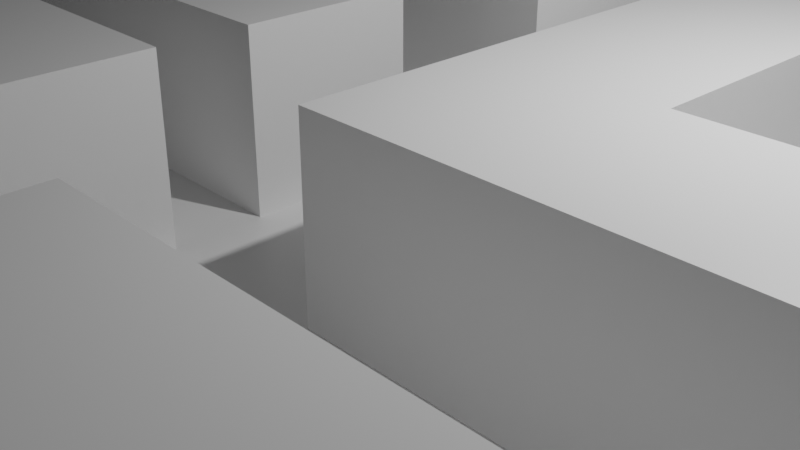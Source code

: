 # Source: Tile.blend  (saved by Blender 2.91.10; exported with 4.5.12 LTS)
import bpy
from mathutils import Matrix  # noqa: F401  (used for matrix-valued properties, if any)

bpy.ops.wm.read_factory_settings(use_empty=True)
scene = bpy.context.scene
scene.name = 'Scene'

# ---- collections
col_collection = bpy.data.collections.new('Collection'); scene.collection.children.link(col_collection)

# ---- materials (node trees are filled in below, after node groups)
mat_material = bpy.data.materials.new('Material')
mat_material.alpha_threshold = 0.0
mat_material.use_transparent_shadow = False
mat_material.line_color = (0.0, 0.0, 0.0, 1.0)

# ---- material node trees
mat_material.use_nodes = True; mat_material.node_tree.nodes.clear()
_N = mat_material.node_tree.nodes; _L = mat_material.node_tree.links
n0 = _N.new('ShaderNodeOutputMaterial'); n0.name = 'Material Output'; n0.location = (300, 300)
n1 = _N.new('ShaderNodeBsdfPrincipled'); n1.name = 'Principled BSDF'; n1.location = (10, 300)
n1.distribution = 'GGX'
n1.subsurface_method = 'BURLEY'
n1.inputs[2].default_value = 0.4
n1.inputs[3].default_value = 1.45
n1.inputs[27].default_value = (0.0, 0.0, 0.0, 1.0)
n1.inputs[28].default_value = 1.0
_L.new(n1.outputs[0], n0.inputs[0])
n0.is_active_output = True

# ---- world
world_world = bpy.data.worlds.new('World'); scene.world = world_world
world_world.use_nodes = True; world_world.node_tree.nodes.clear()
_N = world_world.node_tree.nodes; _L = world_world.node_tree.links
n0 = _N.new('ShaderNodeOutputWorld'); n0.name = 'World Output'; n0.location = (300, 300)
n1 = _N.new('ShaderNodeBackground'); n1.name = 'Background'; n1.location = (10, 300)
n1.inputs[0].default_value = (0.05088, 0.05088, 0.05088, 1.0)
_L.new(n1.outputs[0], n0.inputs[0])
n0.is_active_output = True
world_world.color = (0.05088, 0.05088, 0.05088)
world_world.use_sun_shadow = False
world_world.sun_shadow_jitter_overblur = 0.0

# ---- cameras
cam_camera = bpy.data.cameras.new('Camera')
cam_camera.clip_end = 100.0
cam_camera.ortho_scale = 7.314

# ---- lights
light_light = bpy.data.lights.new('Light', 'POINT')
light_light.transmission_factor = 0.0
light_light.energy = 1000.0
light_light.shadow_soft_size = 0.1
light_light.shadow_maximum_resolution = 0.006
light_light.use_absolute_resolution = True

# ---- meshes
me_plane = bpy.data.meshes.new('Plane')
me_plane.from_pydata([(-1.0, -1.0, 0.0), (1.0, -1.0, 0.0), (-1.0, 1.0, 0.0), (1.0, 1.0, 0.0), (-1.0, 0.0, 0.0), (0.0, -1.0, 0.0), (1.0, 0.0, 0.0), (0.0, 1.0, 0.0), (0.0, 0.0, 0.0), (-1.0, -0.125, 0.0), (-1.0, -0.25, 0.0), (-1.0, -0.375, 0.0), (-1.0, -0.5, 0.0), (-1.0, -0.625, 0.0), (-1.0, -0.75, 0.0), (-1.0, -0.875, 0.0), (0.125, -1.0, 0.0), (0.25, -1.0, 0.0), (0.375, -1.0, 0.0), (0.5, -1.0, 0.0), (0.625, -1.0, 0.0), (0.75, -1.0, 0.0), (0.875, -1.0, 0.0), (1.0, 0.125, 0.0), (1.0, 0.25, 0.0), (1.0, 0.375, 0.0), (1.0, 0.5, 0.0), (1.0, 0.625, 0.0), (1.0, 0.75, 0.0), (1.0, 0.875, 0.0), (-0.125, 1.0, 0.0), (-0.25, 1.0, 0.0), (-0.375, 1.0, 0.0), (-0.5, 1.0, 0.0), (-0.625, 1.0, 0.0), (-0.75, 1.0, 0.0), (-0.875, 1.0, 0.0), (-1.0, 0.875, 0.0), (-1.0, 0.75, 0.0), (-1.0, 0.625, 0.0), (-1.0, 0.5, 0.0), (-1.0, 0.375, 0.0), (-1.0, 0.25, 0.0), (-1.0, 0.125, 0.0), (-0.875, -1.0, 0.0), (-0.75, -1.0, 0.0), (-0.625, -1.0, 0.0), (-0.5, -1.0, 0.0), (-0.375, -1.0, 0.0), (-0.25, -1.0, 0.0), (-0.125, -1.0, 0.0), (1.0, -0.875, 0.0), (1.0, -0.75, 0.0), (1.0, -0.625, 0.0), (1.0, -0.5, 0.0), (1.0, -0.375, 0.0), (1.0, -0.25, 0.0), (1.0, -0.125, 0.0), (0.875, 1.0, 0.0), (0.75, 1.0, 0.0), (0.625, 1.0, 0.0), (0.5, 1.0, 0.0), (0.375, 1.0, 0.0), (0.25, 1.0, 0.0), (0.125, 1.0, 0.0), (0.0, 0.125, 0.0), (0.0, 0.25, 0.0), (0.0, 0.375, 0.0), (0.0, 0.5, 0.0), (0.0, 0.625, 0.0), (0.0, 0.75, 0.0), (0.0, 0.875, 0.0), (0.0, -0.875, 0.0), (0.0, -0.75, 0.0), (0.0, -0.625, 0.0), (0.0, -0.5, 0.0), (0.0, -0.375, 0.0), (0.0, -0.25, 0.0), (0.0, -0.125, 0.0), (-0.125, 0.0, 0.0), (0.125, 0.0, 0.25), (0.25, 0.0, 0.25), (0.375, 0.0, 0.25), (0.5, 0.0, 0.25), (0.625, 0.0, 0.25), (0.75, 0.0, 0.25), (0.875, 0.0, 0.0), (0.75, 0.0, 0.0), (0.625, 0.0, 0.0), (0.5, 0.0, 0.0), (0.375, 0.0, 0.0), (0.875, 0.0, 0.25), (0.125, 0.0, 0.0), (0.125, -0.875, 0.0), (0.125, -0.75, 0.0), (0.125, -0.625, 0.0), (0.125, -0.5, 0.0), (0.125, -0.375, 0.0), (0.125, -0.25, 0.0), (0.125, -0.125, 0.0), (-0.75, 0.0, 0.25), (-0.625, 0.0, 0.25), (-0.5, 0.0, 0.25), (0.25, -0.5, 0.0), (0.25, -0.375, 0.0), (0.25, -0.25, 0.0), (-0.375, 0.0, 0.25), (0.375, -0.875, 0.0), (0.375, -0.75, 0.0), (-0.25, 0.0, 0.25), (0.375, -0.5, 0.0), (0.375, -0.375, 0.0), (0.375, -0.25, 0.0), (-0.125, 0.0, 0.25), (0.5, -0.875, 0.0), (0.5, -0.75, 0.0), (0.0, 0.75, 0.25), (0.5, -0.5, 0.0), (0.5, -0.375, 0.0), (0.5, -0.25, 0.0), (0.0, 0.625, 0.25), (0.625, -0.875, 0.0), (0.625, -0.75, 0.0), (0.0, 0.5, 0.25), (0.625, -0.5, 0.0), (0.625, -0.375, 0.0), (0.625, -0.25, 0.0), (0.0, 0.375, 0.25), (0.75, -0.875, 0.0), (0.75, -0.75, 0.0), (0.0, 0.25, 0.25), (0.75, -0.5, 0.0), (0.75, -0.375, 0.0), (0.75, -0.25, 0.0), (0.125, 1.0, 0.25), (0.875, -0.875, 0.0), (0.875, -0.75, 0.0), (0.25, 1.0, 0.25), (0.875, -0.5, 0.0), (0.875, -0.375, 0.0), (0.875, -0.25, 0.0), (0.375, 1.0, 0.25), (1.0, -0.25, 0.25), (-0.875, -0.75, 0.0), (-0.875, -0.625, 0.0), (-0.875, -0.5, 0.0), (1.0, -0.5, 0.25), (-0.875, -0.25, 0.0), (-0.875, -0.125, 0.0), (1.0, -0.625, 0.25), (-0.75, -0.75, 0.0), (-0.75, -0.625, 0.0), (-0.75, -0.5, 0.0), (1.0, -0.75, 0.25), (-0.75, -0.25, 0.0), (-0.75, -0.125, 0.0), (-0.625, -0.875, 0.0), (-0.625, -0.75, 0.0), (-0.625, -0.625, 0.0), (-0.625, -0.5, 0.0), (-0.125, -1.0, 0.25), (-0.625, -0.25, 0.0), (-0.625, -0.125, 0.0), (-0.5, -0.875, 0.0), (-0.5, -0.75, 0.0), (-0.5, -0.625, 0.0), (-0.5, -0.5, 0.0), (-0.25, -1.0, 0.25), (-0.5, -0.25, 0.0), (-0.5, -0.125, 0.0), (-0.375, -0.875, 0.0), (-0.375, -0.75, 0.0), (-0.375, -0.625, 0.0), (-0.375, -0.5, 0.0), (-0.375, -1.0, 0.25), (-0.375, -0.25, 0.0), (-0.375, -0.125, 0.0), (-0.625, -1.0, 0.25), (-0.75, -1.0, 0.25), (-0.875, -1.0, 0.25), (-0.75, 1.0, 0.25), (-0.625, 1.0, 0.25), (-0.25, -0.25, 0.0), (-0.25, -0.125, 0.0), (-0.125, -0.875, 0.0), (-0.125, -0.75, 0.0), (-0.125, -0.625, 0.0), (-0.125, -0.5, 0.0), (-0.125, -0.375, 0.0), (-0.125, -0.25, 0.0), (-0.125, -0.125, 0.0), (-0.875, 0.125, 0.0), (-0.875, 0.25, 0.0), (-0.875, 0.375, 0.0), (-0.875, 0.5, 0.0), (-0.875, 0.625, 0.0), (-0.875, 0.75, 0.0), (-0.875, 0.875, 0.0), (-0.75, 0.125, 0.0), (-0.75, 0.25, 0.0), (-0.75, 0.375, 0.0), (-0.75, 0.5, 0.0), (-0.75, 0.625, 0.0), (-0.75, 0.75, 0.0), (-0.75, 0.875, 0.0), (-0.625, 0.125, 0.0), (-0.625, 0.25, 0.0), (-0.5, 1.0, 0.25), (-0.375, 1.0, 0.25), (-0.25, 1.0, 0.25), (-0.125, 1.0, 0.25), (1.0, 0.75, 0.25), (-0.5, 0.125, 0.0), (-0.5, 0.25, 0.0), (1.0, 0.625, 0.25), (-0.5, 0.5, 0.0), (-0.5, 0.625, 0.0), (-0.5, 0.75, 0.0), (-0.5, 0.875, 0.0), (-0.375, 0.125, 0.0), (-0.375, 0.25, 0.0), (1.0, 0.5, 0.25), (-0.375, 0.5, 0.0), (-0.375, 0.625, 0.0), (-0.375, 0.75, 0.0), (-0.375, 0.875, 0.0), (-0.25, 0.125, 0.0), (-0.25, 0.25, 0.0), (1.0, 0.375, 0.25), (-0.25, 0.5, 0.0), (-0.25, 0.625, 0.0), (1.0, 0.25, 0.25), (0.375, -1.0, 0.25), (-0.125, 0.125, 0.0), (-0.125, 0.25, 0.0), (0.25, -1.0, 0.25), (-0.125, 0.5, 0.0), (-0.125, 0.625, 0.0), (0.125, -1.0, 0.25), (-1.0, -0.75, 0.25), (0.125, 0.125, 0.0), (0.125, 0.25, 0.0), (0.125, 0.375, 0.0), (0.125, 0.5, 0.0), (0.125, 0.625, 0.0), (0.125, 0.75, 0.0), (0.125, 0.875, 0.0), (-1.0, -0.5, 0.25), (-1.0, -0.375, 0.25), (-1.0, -0.25, 0.25), (-1.0, -0.125, 0.25), (-0.875, 0.0, 0.25), (0.0, 1.0, 0.25), (0.0, 0.875, 0.25), (0.375, 0.125, 0.0), (0.375, 0.25, 0.0), (0.375, 0.375, 0.0), (0.375, 0.5, 0.0), (0.375, 0.625, 0.0), (0.375, 0.75, 0.0), (0.375, 0.875, 0.0), (0.5, 0.125, 0.0), (0.5, 0.25, 0.0), (0.5, 0.375, 0.0), (0.5, 0.5, 0.0), (0.5, 0.625, 0.0), (0.5, 0.75, 0.0), (0.5, 0.875, 0.0), (0.625, 0.125, 0.0), (0.625, 0.25, 0.0), (0.625, 0.375, 0.0), (0.625, 0.5, 0.0), (0.625, 0.625, 0.0), (0.625, 0.75, 0.0), (0.625, 0.875, 0.0), (0.75, 0.125, 0.0), (0.75, 0.25, 0.0), (1.0, 0.0, 0.25), (1.0, -0.125, 0.25), (-1.0, 0.0, 0.25), (0.75, 0.75, 0.0), (0.75, 0.875, 0.0), (0.875, 0.125, 0.0), (0.875, 0.25, 0.0), (-1.0, 0.125, 0.25), (-1.0, -1.0, 0.25), (-1.0, -0.875, 0.25), (0.875, 0.75, 0.0), (0.875, 0.875, 0.0), (-1.0, -0.875, 0.0), (-1.0, -1.0, 0.0), (-1.0, 0.125, 0.0), (-1.0, 0.0, 0.0), (1.0, -0.125, 0.0), (1.0, 0.0, 0.0), (0.0, 0.875, 0.0), (0.0, 1.0, 0.0), (-1.0, -0.125, 0.0), (-1.0, -0.25, 0.0), (-1.0, -0.375, 0.0), (-1.0, -0.5, 0.0), (-1.0, -0.75, 0.0), (0.125, -1.0, 0.0), (0.25, -1.0, 0.0), (0.375, -1.0, 0.0), (1.0, 0.25, 0.0), (1.0, 0.375, 0.0), (1.0, 0.5, 0.0), (1.0, 0.625, 0.0), (1.0, 0.75, 0.0), (-0.125, 1.0, 0.0), (-0.25, 1.0, 0.0), (-0.375, 1.0, 0.0), (-0.5, 1.0, 0.0), (-0.625, 1.0, 0.0), (-0.75, 1.0, 0.0), (-0.875, -1.0, 0.0), (-0.75, -1.0, 0.0), (-0.625, -1.0, 0.0), (-0.375, -1.0, 0.0), (-0.25, -1.0, 0.0), (-0.125, -1.0, 0.0), (1.0, -0.75, 0.0), (1.0, -0.625, 0.0), (1.0, -0.5, 0.0), (1.0, -0.25, 0.0), (0.375, 1.0, 0.0), (0.25, 1.0, 0.0), (0.125, 1.0, 0.0), (0.0, 0.25, 0.0), (0.0, 0.375, 0.0), (0.0, 0.5, 0.0), (0.0, 0.625, 0.0), (0.0, 0.75, 0.0), (-0.125, 0.0, 0.0), (0.875, 0.0, 0.0), (0.75, 0.0, 0.0), (0.625, 0.0, 0.0), (0.5, 0.0, 0.0), (0.375, 0.0, 0.0), (0.125, 0.0, 0.0), (0.125, -0.125, 0.0), (0.125, -0.875, 0.0), (0.125, -0.75, 0.0), (0.125, -0.625, 0.0), (0.125, -0.5, 0.0), (0.125, -0.25, 0.0), (0.25, -0.5, 0.0), (0.25, -0.25, 0.0), (0.375, -0.875, 0.0), (0.375, -0.75, 0.0), (0.375, -0.5, 0.0), (0.375, -0.25, 0.0), (0.5, -0.75, 0.0), (0.5, -0.5, 0.0), (0.5, -0.25, 0.0), (0.625, -0.75, 0.0), (0.625, -0.5, 0.0), (0.625, -0.25, 0.0), (0.75, -0.75, 0.0), (0.75, -0.5, 0.0), (0.75, -0.25, 0.0), (0.875, -0.75, 0.0), (0.875, -0.5, 0.0), (0.875, -0.25, 0.0), (-0.875, -0.125, 0.0), (-0.875, -0.75, 0.0), (-0.875, -0.5, 0.0), (-0.875, -0.25, 0.0), (-0.75, -0.125, 0.0), (-0.75, -0.75, 0.0), (-0.75, -0.5, 0.0), (-0.75, -0.25, 0.0), (-0.625, -0.125, 0.0), (-0.625, -0.875, 0.0), (-0.625, -0.75, 0.0), (-0.625, -0.5, 0.0), (-0.625, -0.25, 0.0), (-0.5, -0.125, 0.0), (-0.5, -0.5, 0.0), (-0.5, -0.25, 0.0), (-0.375, -0.125, 0.0), (-0.375, -0.875, 0.0), (-0.375, -0.75, 0.0), (-0.375, -0.625, 0.0), (-0.375, -0.5, 0.0), (-0.375, -0.25, 0.0), (-0.25, -0.125, 0.0), (-0.25, -0.25, 0.0), (-0.125, -0.125, 0.0), (-0.125, -0.875, 0.0), (-0.125, -0.75, 0.0), (-0.125, -0.625, 0.0), (-0.125, -0.5, 0.0), (-0.125, -0.375, 0.0), (-0.125, -0.25, 0.0), (-0.875, 0.125, 0.0), (-0.75, 0.875, 0.0), (-0.75, 0.125, 0.0), (-0.75, 0.25, 0.0), (-0.75, 0.375, 0.0), (-0.75, 0.5, 0.0), (-0.75, 0.625, 0.0), (-0.75, 0.75, 0.0), (-0.625, 0.125, 0.0), (-0.625, 0.25, 0.0), (-0.5, 0.875, 0.0), (-0.5, 0.125, 0.0), (-0.5, 0.25, 0.0), (-0.5, 0.5, 0.0), (-0.5, 0.625, 0.0), (-0.5, 0.75, 0.0), (-0.375, 0.875, 0.0), (-0.375, 0.125, 0.0), (-0.375, 0.25, 0.0), (-0.375, 0.5, 0.0), (-0.375, 0.625, 0.0), (-0.375, 0.75, 0.0), (-0.25, 0.125, 0.0), (-0.25, 0.25, 0.0), (-0.25, 0.5, 0.0), (-0.25, 0.625, 0.0), (-0.125, 0.125, 0.0), (-0.125, 0.25, 0.0), (-0.125, 0.5, 0.0), (-0.125, 0.625, 0.0), (0.125, 0.875, 0.0), (0.125, 0.125, 0.0), (0.125, 0.25, 0.0), (0.125, 0.375, 0.0), (0.125, 0.5, 0.0), (0.125, 0.625, 0.0), (0.125, 0.75, 0.0), (0.375, 0.875, 0.0), (0.375, 0.125, 0.0), (0.375, 0.25, 0.0), (0.375, 0.375, 0.0), (0.375, 0.5, 0.0), (0.375, 0.625, 0.0), (0.375, 0.75, 0.0), (0.625, 0.25, 0.0), (0.625, 0.375, 0.0), (0.625, 0.5, 0.0), (0.625, 0.625, 0.0), (0.625, 0.75, 0.0), (0.75, 0.25, 0.0), (0.75, 0.75, 0.0), (0.875, 0.25, 0.0), (0.875, 0.75, 0.0), (0.125, -0.125, 0.25), (0.125, -0.875, 0.25), (0.125, -0.75, 0.25), (0.125, -0.625, 0.25), (0.125, -0.5, 0.25), (0.125, -0.25, 0.25), (0.25, -0.125, 0.25), (0.25, -0.875, 0.25), (0.25, -0.75, 0.25), (0.25, -0.625, 0.25), (0.25, -0.5, 0.25), (0.25, -0.25, 0.25), (0.375, -0.125, 0.25), (0.375, -0.875, 0.25), (0.375, -0.75, 0.25), (0.375, -0.625, 0.25), (0.375, -0.5, 0.25), (0.375, -0.25, 0.25), (0.5, -0.125, 0.25), (0.5, -0.75, 0.25), (0.5, -0.625, 0.25), (0.5, -0.5, 0.25), (0.5, -0.25, 0.25), (0.625, -0.125, 0.25), (0.625, -0.75, 0.25), (0.625, -0.625, 0.25), (0.625, -0.5, 0.25), (0.625, -0.25, 0.25), (0.75, -0.125, 0.25), (0.75, -0.75, 0.25), (0.75, -0.625, 0.25), (0.75, -0.5, 0.25), (0.75, -0.25, 0.25), (0.875, -0.125, 0.25), (0.875, -0.75, 0.25), (0.875, -0.625, 0.25), (0.875, -0.5, 0.25), (0.875, -0.25, 0.25), (-0.875, -0.125, 0.25), (-0.875, -0.875, 0.25), (-0.875, -0.75, 0.25), (-0.875, -0.5, 0.25), (-0.875, -0.375, 0.25), (-0.875, -0.25, 0.25), (-0.75, -0.125, 0.25), (-0.75, -0.875, 0.25), (-0.75, -0.75, 0.25), (-0.75, -0.5, 0.25), (-0.75, -0.375, 0.25), (-0.75, -0.25, 0.25), (-0.625, -0.125, 0.25), (-0.625, -0.875, 0.25), (-0.625, -0.75, 0.25), (-0.625, -0.5, 0.25), (-0.625, -0.375, 0.25), (-0.625, -0.25, 0.25), (-0.5, -0.125, 0.25), (-0.5, -0.5, 0.25), (-0.5, -0.375, 0.25), (-0.5, -0.25, 0.25), (-0.375, -0.125, 0.25), (-0.375, -0.875, 0.25), (-0.375, -0.75, 0.25), (-0.375, -0.625, 0.25), (-0.375, -0.5, 0.25), (-0.375, -0.375, 0.25), (-0.375, -0.25, 0.25), (-0.25, -0.125, 0.25), (-0.25, -0.875, 0.25), (-0.25, -0.75, 0.25), (-0.25, -0.625, 0.25), (-0.25, -0.5, 0.25), (-0.25, -0.375, 0.25), (-0.25, -0.25, 0.25), (-0.125, -0.125, 0.25), (-0.125, -0.875, 0.25), (-0.125, -0.75, 0.25), (-0.125, -0.625, 0.25), (-0.125, -0.5, 0.25), (-0.125, -0.375, 0.25), (-0.125, -0.25, 0.25), (-0.875, 0.125, 0.25), (-0.75, 0.875, 0.25), (-0.75, 0.125, 0.25), (-0.75, 0.25, 0.25), (-0.75, 0.375, 0.25), (-0.75, 0.5, 0.25), (-0.75, 0.625, 0.25), (-0.75, 0.75, 0.25), (-0.625, 0.875, 0.25), (-0.625, 0.125, 0.25), (-0.625, 0.25, 0.25), (-0.625, 0.375, 0.25), (-0.625, 0.5, 0.25), (-0.625, 0.625, 0.25), (-0.625, 0.75, 0.25), (-0.5, 0.875, 0.25), (-0.5, 0.125, 0.25), (-0.5, 0.25, 0.25), (-0.5, 0.375, 0.25), (-0.5, 0.5, 0.25), (-0.5, 0.625, 0.25), (-0.5, 0.75, 0.25), (-0.375, 0.875, 0.25), (-0.375, 0.125, 0.25), (-0.375, 0.25, 0.25), (-0.375, 0.375, 0.25), (-0.375, 0.5, 0.25), (-0.375, 0.625, 0.25), (-0.375, 0.75, 0.25), (-0.25, 0.875, 0.25), (-0.25, 0.125, 0.25), (-0.25, 0.25, 0.25), (-0.25, 0.375, 0.25), (-0.25, 0.5, 0.25), (-0.25, 0.625, 0.25), (-0.25, 0.75, 0.25), (-0.125, 0.875, 0.25), (-0.125, 0.125, 0.25), (-0.125, 0.25, 0.25), (-0.125, 0.375, 0.25), (-0.125, 0.5, 0.25), (-0.125, 0.625, 0.25), (-0.125, 0.75, 0.25), (0.125, 0.875, 0.25), (0.125, 0.125, 0.25), (0.125, 0.25, 0.25), (0.125, 0.375, 0.25), (0.125, 0.5, 0.25), (0.125, 0.625, 0.25), (0.125, 0.75, 0.25), (0.25, 0.875, 0.25), (0.25, 0.125, 0.25), (0.25, 0.25, 0.25), (0.25, 0.375, 0.25), (0.25, 0.5, 0.25), (0.25, 0.625, 0.25), (0.25, 0.75, 0.25), (0.375, 0.875, 0.25), (0.375, 0.125, 0.25), (0.375, 0.25, 0.25), (0.375, 0.375, 0.25), (0.375, 0.5, 0.25), (0.375, 0.625, 0.25), (0.375, 0.75, 0.25), (0.625, 0.25, 0.25), (0.625, 0.375, 0.25), (0.625, 0.5, 0.25), (0.625, 0.625, 0.25), (0.625, 0.75, 0.25), (0.75, 0.25, 0.25), (0.75, 0.375, 0.25), (0.75, 0.5, 0.25), (0.75, 0.625, 0.25), (0.75, 0.75, 0.25), (0.875, 0.25, 0.25), (0.875, 0.375, 0.25), (0.875, 0.5, 0.25), (0.875, 0.625, 0.25), (0.875, 0.75, 0.25)], [], [(288, 29, 3, 58), (25, 26, 307, 306), (190, 78, 8, 79), (124, 117, 354, 357), (78, 99, 92, 8), (24, 25, 306, 305), (28, 287, 448, 309), (246, 245, 432, 426), (155, 162, 373, 369), (115, 122, 356, 353), (245, 244, 431, 432), (5, 16, 93, 72), (72, 93, 94, 73), (73, 94, 95, 74), (74, 95, 96, 75), (75, 96, 97, 76), (76, 97, 98, 77), (77, 98, 99, 78), (204, 203, 403, 397), (161, 154, 372, 377), (244, 243, 430, 431), (203, 202, 402, 403), (96, 103, 104, 97), (97, 104, 105, 98), (243, 242, 429, 430), (202, 201, 401, 402), (152, 159, 376, 371), (283, 24, 305, 447), (112, 119, 355, 352), (103, 110, 111, 104), (104, 111, 112, 105), (242, 241, 428, 429), (18, 19, 114, 107), (107, 114, 115, 108), (201, 200, 400, 401), (198, 191, 396, 398), (110, 117, 118, 111), (111, 118, 119, 112), (241, 240, 427, 428), (19, 20, 121, 114), (114, 121, 122, 115), (70, 71, 295, 333), (200, 199, 399, 400), (117, 124, 125, 118), (118, 125, 126, 119), (157, 150, 370, 375), (20, 21, 128, 121), (121, 128, 129, 122), (117, 110, 351, 354), (240, 92, 340, 427), (124, 131, 132, 125), (125, 132, 133, 126), (69, 70, 333, 332), (21, 22, 135, 128), (128, 135, 136, 129), (17, 18, 304, 303), (287, 280, 446, 448), (131, 138, 139, 132), (132, 139, 140, 133), (64, 246, 426, 328), (22, 1, 51, 135), (135, 51, 52, 136), (156, 157, 375, 374), (148, 155, 369, 365), (138, 54, 55, 139), (139, 55, 56, 140), (16, 17, 303, 302), (108, 115, 353, 350), (67, 68, 331, 330), (35, 204, 397, 315), (46, 156, 374, 318), (154, 147, 368, 372), (66, 67, 330, 329), (14, 15, 289, 301), (237, 69, 332, 425), (145, 152, 371, 367), (14, 143, 144, 13), (13, 144, 145, 12), (276, 283, 447, 445), (105, 112, 352, 348), (10, 147, 148, 9), (68, 236, 424, 331), (191, 43, 291, 396), (143, 150, 151, 144), (144, 151, 152, 145), (63, 64, 328, 327), (150, 143, 366, 370), (147, 154, 155, 148), (11, 12, 300, 299), (110, 103, 347, 351), (150, 157, 158, 151), (151, 158, 159, 152), (234, 66, 329, 423), (62, 63, 327, 326), (154, 161, 162, 155), (46, 47, 163, 156), (156, 163, 164, 157), (157, 164, 165, 158), (158, 165, 166, 159), (10, 11, 299, 298), (280, 273, 444, 446), (161, 168, 169, 162), (47, 48, 170, 163), (163, 170, 171, 164), (164, 171, 172, 165), (165, 172, 173, 166), (9, 148, 365, 297), (4, 9, 297, 292), (168, 175, 176, 169), (147, 10, 298, 368), (107, 108, 350, 349), (230, 237, 425, 421), (18, 107, 349, 304), (12, 145, 367, 300), (269, 276, 445, 440), (175, 182, 183, 176), (98, 105, 348, 346), (236, 229, 420, 424), (79, 233, 422, 334), (56, 57, 293, 325), (71, 7, 296, 295), (143, 14, 301, 366), (182, 189, 190, 183), (50, 5, 72, 184), (184, 72, 73, 185), (185, 73, 74, 186), (186, 74, 75, 187), (187, 75, 76, 188), (188, 76, 77, 189), (189, 77, 78, 190), (37, 197, 36, 2), (197, 204, 35, 36), (103, 96, 345, 347), (227, 234, 423, 419), (218, 225, 32, 33), (273, 272, 443, 444), (233, 226, 418, 422), (272, 271, 442, 443), (43, 191, 192, 42), (42, 192, 193, 41), (41, 193, 194, 40), (40, 194, 195, 39), (39, 195, 196, 38), (38, 196, 197, 37), (57, 6, 294, 293), (191, 198, 199, 192), (192, 199, 200, 193), (193, 200, 201, 194), (194, 201, 202, 195), (195, 202, 203, 196), (196, 203, 204, 197), (53, 54, 324, 323), (198, 205, 206, 199), (271, 270, 441, 442), (188, 189, 395, 394), (52, 53, 323, 322), (270, 269, 440, 441), (187, 188, 394, 393), (43, 4, 292, 291), (205, 212, 213, 206), (223, 230, 421, 416), (183, 190, 389, 387), (186, 187, 393, 392), (229, 222, 415, 420), (189, 182, 388, 395), (185, 186, 392, 391), (212, 219, 220, 213), (49, 50, 321, 320), (184, 185, 391, 390), (215, 222, 223, 216), (216, 223, 224, 217), (217, 224, 225, 218), (220, 227, 419, 414), (219, 226, 227, 220), (48, 49, 320, 319), (140, 56, 325, 364), (222, 229, 230, 223), (99, 98, 346, 341), (50, 184, 390, 321), (15, 0, 290, 289), (226, 233, 234, 227), (226, 219, 413, 418), (225, 224, 417, 412), (229, 236, 237, 230), (190, 79, 334, 389), (54, 138, 363, 324), (79, 8, 65, 233), (233, 65, 66, 234), (224, 223, 416, 417), (45, 46, 318, 317), (236, 68, 69, 237), (96, 95, 344, 345), (176, 183, 387, 381), (71, 246, 64, 7), (44, 45, 317, 316), (136, 52, 322, 362), (260, 267, 61, 62), (267, 274, 60, 61), (274, 281, 59, 60), (281, 288, 58, 59), (8, 92, 240, 65), (65, 240, 241, 66), (66, 241, 242, 67), (67, 242, 243, 68), (68, 243, 244, 69), (69, 244, 245, 70), (70, 245, 246, 71), (95, 94, 343, 344), (222, 215, 409, 415), (182, 175, 386, 388), (0, 44, 316, 290), (94, 93, 342, 343), (93, 16, 302, 342), (213, 220, 414, 408), (133, 140, 364, 361), (92, 99, 341, 340), (219, 212, 407, 413), (259, 260, 433, 439), (32, 225, 412, 312), (138, 131, 360, 363), (258, 259, 439, 438), (90, 89, 261, 254), (254, 261, 262, 255), (255, 262, 263, 256), (256, 263, 264, 257), (257, 264, 265, 258), (258, 265, 266, 259), (259, 266, 267, 260), (89, 88, 268, 261), (261, 268, 269, 262), (262, 269, 270, 263), (263, 270, 271, 264), (264, 271, 272, 265), (265, 272, 273, 266), (266, 273, 274, 267), (88, 87, 275, 268), (268, 275, 276, 269), (217, 218, 406, 411), (257, 258, 438, 437), (89, 90, 339, 338), (216, 217, 411, 410), (273, 280, 281, 274), (87, 86, 282, 275), (275, 282, 283, 276), (169, 176, 381, 378), (129, 136, 362, 359), (256, 257, 437, 436), (88, 89, 338, 337), (280, 287, 288, 281), (86, 6, 23, 282), (282, 23, 24, 283), (215, 216, 410, 409), (175, 168, 380, 386), (255, 256, 436, 435), (87, 88, 337, 336), (287, 28, 29, 288), (392, 393, 527, 526), (345, 344, 452, 453), (415, 409, 549, 556), (391, 392, 526, 525), (344, 343, 451, 452), (397, 403, 537, 531), (355, 358, 476, 471), (390, 391, 525, 524), (343, 342, 450, 451), (403, 402, 536, 537), (357, 354, 470, 475), (408, 414, 554, 547), (321, 390, 524, 160), (342, 302, 238, 450), (402, 401, 535, 536), (413, 407, 546, 553), (389, 334, 113, 523), (340, 341, 449, 80), (444, 443, 597, 598), (401, 400, 534, 535), (353, 356, 473, 468), (443, 442, 596, 597), (400, 399, 533, 534), (442, 441, 595, 596), (352, 355, 471, 466), (338, 339, 82, 83), (441, 440, 594, 595), (315, 397, 531, 180), (354, 351, 465, 470), (337, 338, 83, 84), (439, 433, 587, 593), (336, 337, 84, 85), (438, 439, 593, 592), (387, 389, 523, 516), (350, 353, 468, 463), (405, 408, 547, 540), (335, 336, 85, 91), (437, 438, 592, 591), (395, 388, 522, 529), (407, 404, 539, 546), (294, 335, 91, 277), (436, 437, 591, 590), (348, 352, 466, 460), (435, 436, 590, 589), (351, 347, 459, 465), (434, 435, 589, 588), (385, 384, 512, 513), (339, 434, 588, 82), (384, 383, 511, 512), (433, 326, 141, 587), (383, 382, 510, 511), (381, 387, 516, 509), (399, 405, 540, 533), (382, 319, 174, 510), (388, 386, 515, 522), (346, 348, 460, 454), (404, 398, 532, 539), (333, 295, 253, 116), (347, 345, 453, 459), (309, 448, 608, 211), (398, 396, 530, 532), (332, 333, 116, 120), (396, 291, 284, 530), (330, 331, 123, 127), (329, 330, 127, 130), (327, 328, 134, 137), (447, 305, 231, 604), (326, 327, 137, 141), (378, 381, 509, 505), (448, 446, 603, 608), (374, 375, 501, 500), (325, 293, 278, 142), (426, 432, 579, 573), (386, 380, 508, 515), (334, 422, 567, 113), (318, 374, 500, 177), (323, 324, 146, 149), (432, 431, 578, 579), (322, 323, 149, 153), (431, 430, 577, 578), (379, 385, 513, 506), (320, 321, 160, 167), (430, 429, 576, 577), (373, 378, 505, 499), (445, 447, 604, 599), (319, 320, 167, 174), (429, 428, 575, 576), (380, 377, 504, 508), (446, 444, 598, 603), (317, 318, 177, 178), (428, 427, 574, 575), (316, 317, 178, 179), (427, 340, 80, 574), (376, 379, 506, 502), (290, 316, 179, 285), (328, 426, 573, 134), (369, 373, 499, 493), (314, 315, 180, 181), (377, 372, 498, 504), (440, 445, 599, 594), (412, 417, 558, 552), (313, 314, 181, 207), (417, 416, 557, 558), (311, 312, 208, 209), (425, 332, 120, 571), (371, 376, 502, 496), (310, 311, 209, 210), (331, 424, 570, 123), (375, 370, 495, 501), (296, 310, 210, 252), (308, 309, 211, 214), (423, 329, 130, 568), (365, 369, 493, 487), (312, 412, 552, 208), (364, 325, 142, 486), (307, 308, 214, 221), (372, 368, 492, 498), (411, 406, 545, 551), (324, 363, 485, 146), (306, 307, 221, 228), (410, 411, 551, 550), (305, 306, 228, 231), (421, 425, 571, 564), (367, 371, 496, 490), (409, 410, 550, 549), (362, 322, 153, 483), (303, 304, 232, 235), (424, 420, 563, 570), (370, 366, 489, 495), (349, 350, 463, 462), (302, 303, 235, 238), (26, 27, 308, 307), (205, 198, 398, 404), (119, 126, 358, 355), (27, 28, 309, 308), (159, 166, 379, 376), (199, 206, 405, 399), (7, 30, 310, 296), (168, 161, 377, 380), (122, 129, 359, 356), (162, 169, 378, 373), (30, 31, 311, 310), (31, 32, 312, 311), (170, 48, 319, 382), (218, 33, 313, 406), (131, 124, 357, 360), (171, 170, 382, 383), (260, 62, 326, 433), (33, 34, 314, 313), (212, 205, 404, 407), (172, 171, 383, 384), (6, 86, 335, 294), (90, 254, 434, 339), (126, 133, 361, 358), (166, 173, 385, 379), (34, 35, 315, 314), (206, 213, 408, 405), (173, 172, 384, 385), (86, 87, 336, 335), (254, 255, 435, 434), (566, 253, 252, 210), (482, 278, 277, 91), (449, 455, 81, 80), (455, 461, 82, 81), (461, 467, 83, 82), (467, 472, 84, 83), (472, 477, 85, 84), (477, 482, 91, 85), (238, 235, 456, 450), (450, 456, 457, 451), (451, 457, 458, 452), (452, 458, 459, 453), (454, 460, 455, 449), (235, 232, 462, 456), (456, 462, 463, 457), (457, 463, 464, 458), (458, 464, 465, 459), (460, 466, 461, 455), (463, 468, 469, 464), (464, 469, 470, 465), (466, 471, 467, 461), (468, 473, 474, 469), (469, 474, 475, 470), (471, 476, 472, 467), (473, 478, 479, 474), (474, 479, 480, 475), (476, 481, 477, 472), (478, 483, 484, 479), (479, 484, 485, 480), (481, 486, 482, 477), (483, 153, 149, 484), (484, 149, 146, 485), (486, 142, 278, 482), (250, 487, 251, 279), (487, 493, 100, 251), (493, 499, 101, 100), (499, 505, 102, 101), (505, 509, 106, 102), (509, 516, 109, 106), (516, 523, 113, 109), (285, 179, 488, 286), (286, 488, 489, 239), (247, 490, 491, 248), (248, 491, 492, 249), (179, 178, 494, 488), (488, 494, 495, 489), (490, 496, 497, 491), (491, 497, 498, 492), (178, 177, 500, 494), (494, 500, 501, 495), (496, 502, 503, 497), (497, 503, 504, 498), (502, 506, 507, 503), (503, 507, 508, 504), (506, 513, 514, 507), (507, 514, 515, 508), (174, 167, 517, 510), (510, 517, 518, 511), (511, 518, 519, 512), (512, 519, 520, 513), (513, 520, 521, 514), (514, 521, 522, 515), (167, 160, 524, 517), (517, 524, 525, 518), (518, 525, 526, 519), (519, 526, 527, 520), (520, 527, 528, 521), (521, 528, 529, 522), (531, 538, 181, 180), (538, 545, 207, 181), (552, 559, 209, 208), (559, 566, 210, 209), (279, 251, 530, 284), (251, 100, 532, 530), (100, 101, 539, 532), (533, 540, 541, 534), (534, 541, 542, 535), (535, 542, 543, 536), (536, 543, 544, 537), (537, 544, 538, 531), (101, 102, 546, 539), (540, 547, 548, 541), (541, 548, 549, 542), (542, 549, 550, 543), (543, 550, 551, 544), (544, 551, 545, 538), (102, 106, 553, 546), (547, 554, 555, 548), (548, 555, 556, 549), (106, 109, 560, 553), (554, 561, 562, 555), (555, 562, 563, 556), (557, 564, 565, 558), (558, 565, 559, 552), (109, 113, 567, 560), (561, 568, 569, 562), (562, 569, 570, 563), (564, 571, 572, 565), (565, 572, 566, 559), (568, 130, 127, 569), (569, 127, 123, 570), (571, 120, 116, 572), (572, 116, 253, 566), (573, 580, 137, 134), (580, 587, 141, 137), (80, 81, 581, 574), (574, 581, 582, 575), (575, 582, 583, 576), (576, 583, 584, 577), (577, 584, 585, 578), (578, 585, 586, 579), (579, 586, 580, 573), (81, 82, 588, 581), (581, 588, 589, 582), (582, 589, 590, 583), (583, 590, 591, 584), (584, 591, 592, 585), (585, 592, 593, 586), (586, 593, 587, 580), (594, 599, 600, 595), (595, 600, 601, 596), (596, 601, 602, 597), (597, 602, 603, 598), (599, 604, 605, 600), (600, 605, 606, 601), (601, 606, 607, 602), (602, 607, 608, 603), (604, 231, 228, 605), (605, 228, 221, 606), (606, 221, 214, 607), (607, 214, 211, 608), (418, 413, 553, 560), (289, 290, 285, 286), (356, 359, 478, 473), (341, 346, 454, 449), (393, 394, 528, 527), (414, 419, 561, 554), (291, 292, 279, 284), (394, 395, 529, 528), (293, 294, 277, 278), (360, 357, 475, 480), (420, 415, 556, 563), (295, 296, 252, 253), (358, 361, 481, 476), (366, 301, 239, 489), (416, 421, 564, 557), (300, 367, 490, 247), (292, 297, 250, 279), (359, 362, 483, 478), (298, 299, 248, 249), (406, 313, 207, 545), (368, 298, 249, 492), (422, 418, 560, 567), (299, 300, 247, 248), (363, 360, 480, 485), (297, 365, 487, 250), (419, 423, 568, 561), (301, 289, 286, 239), (361, 364, 486, 481), (304, 349, 462, 232)])
_uv = me_plane.uv_layers.new(name='UVMap')
_uv.uv.foreach_set('vector', [0.9375, 0.9375, 1.0, 0.9375, 1.0, 1.0, 0.9375, 1.0, 0.0, 0.0, 0.0, 0.0, 0.0, 0.0, 0.0, 0.0, 0.4375, 0.4375, 0.5, 0.4375, 0.5, 0.5, 0.4375, 0.5, 0.8125, 0.25, 0.75, 0.25, 0.75, 0.25, 0.8125, 0.25, 0.5, 0.4375, 0.5625, 0.4375, 0.5625, 0.5, 0.5, 0.5, 0.0, 0.0, 0.0, 0.0, 0.0, 0.0, 0.0, 0.0, 1.0, 0.875, 0.9375, 0.875, 0.9375, 0.875, 1.0, 0.875, 0.5625, 0.9375, 0.5625, 0.875, 0.5625, 0.875, 0.5625, 0.9375, 0.125, 0.4375, 0.1875, 0.4375, 0.1875, 0.4375, 0.125, 0.4375, 0.75, 0.125, 0.8125, 0.125, 0.8125, 0.125, 0.75, 0.125, 0.5625, 0.875, 0.5625, 0.8125, 0.5625, 0.8125, 0.5625, 0.875, 0.5, 0.0, 0.5625, 0.0, 0.5625, 0.0625, 0.5, 0.0625, 0.5, 0.0625, 0.5625, 0.0625, 0.5625, 0.125, 0.5, 0.125, 0.5, 0.125, 0.5625, 0.125, 0.5625, 0.1875, 0.5, 0.1875, 0.5, 0.1875, 0.5625, 0.1875, 0.5625, 0.25, 0.5, 0.25, 0.5, 0.25, 0.5625, 0.25, 0.5625, 0.3125, 0.5, 0.3125, 0.5, 0.3125, 0.5625, 0.3125, 0.5625, 0.375, 0.5, 0.375, 0.5, 0.375, 0.5625, 0.375, 0.5625, 0.4375, 0.5, 0.4375, 0.125, 0.9375, 0.125, 0.875, 0.125, 0.875, 0.125, 0.9375, 0.1875, 0.375, 0.125, 0.375, 0.125, 0.375, 0.1875, 0.375, 0.5625, 0.8125, 0.5625, 0.75, 0.5625, 0.75, 0.5625, 0.8125, 0.125, 0.875, 0.125, 0.8125, 0.125, 0.8125, 0.125, 0.875, 0.5625, 0.25, 0.625, 0.25, 0.625, 0.3125, 0.5625, 0.3125, 0.5625, 0.3125, 0.625, 0.3125, 0.625, 0.375, 0.5625, 0.375, 0.5625, 0.75, 0.5625, 0.6875, 0.5625, 0.6875, 0.5625, 0.75, 0.125, 0.8125, 0.125, 0.75, 0.125, 0.75, 0.125, 0.8125, 0.125, 0.25, 0.1875, 0.25, 0.1875, 0.25, 0.125, 0.25, 0.9375, 0.625, 1.0, 0.625, 1.0, 0.625, 0.9375, 0.625, 0.6875, 0.375, 0.75, 0.375, 0.75, 0.375, 0.6875, 0.375, 0.625, 0.25, 0.6875, 0.25, 0.6875, 0.3125, 0.625, 0.3125, 0.625, 0.3125, 0.6875, 0.3125, 0.6875, 0.375, 0.625, 0.375, 0.5625, 0.6875, 0.5625, 0.625, 0.5625, 0.625, 0.5625, 0.6875, 0.6875, 0.0, 0.75, 0.0, 0.75, 0.0625, 0.6875, 0.0625, 0.6875, 0.0625, 0.75, 0.0625, 0.75, 0.125, 0.6875, 0.125, 0.125, 0.75, 0.125, 0.6875, 0.125, 0.6875, 0.125, 0.75, 0.125, 0.5625, 0.0625, 0.5625, 0.0625, 0.5625, 0.125, 0.5625, 0.6875, 0.25, 0.75, 0.25, 0.75, 0.3125, 0.6875, 0.3125, 0.6875, 0.3125, 0.75, 0.3125, 0.75, 0.375, 0.6875, 0.375, 0.5625, 0.625, 0.5625, 0.5625, 0.5625, 0.5625, 0.5625, 0.625, 0.75, 0.0, 0.8125, 0.0, 0.8125, 0.0625, 0.75, 0.0625, 0.75, 0.0625, 0.8125, 0.0625, 0.8125, 0.125, 0.75, 0.125, 0.5, 0.875, 0.5, 0.9375, 0.5, 0.9375, 0.5, 0.875, 0.125, 0.6875, 0.125, 0.625, 0.125, 0.625, 0.125, 0.6875, 0.75, 0.25, 0.8125, 0.25, 0.8125, 0.3125, 0.75, 0.3125, 0.75, 0.3125, 0.8125, 0.3125, 0.8125, 0.375, 0.75, 0.375, 0.1875, 0.125, 0.125, 0.125, 0.125, 0.125, 0.1875, 0.125, 0.8125, 0.0, 0.875, 0.0, 0.875, 0.0625, 0.8125, 0.0625, 0.8125, 0.0625, 0.875, 0.0625, 0.875, 0.125, 0.8125, 0.125, 0.75, 0.25, 0.6875, 0.25, 0.6875, 0.25, 0.75, 0.25, 0.5625, 0.5625, 0.5625, 0.5, 0.5625, 0.5, 0.5625, 0.5625, 0.8125, 0.25, 0.875, 0.25, 0.875, 0.3125, 0.8125, 0.3125, 0.8125, 0.3125, 0.875, 0.3125, 0.875, 0.375, 0.8125, 0.375, 0.5, 0.8125, 0.5, 0.875, 0.5, 0.875, 0.5, 0.8125, 0.875, 0.0, 0.9375, 0.0, 0.9375, 0.0625, 0.875, 0.0625, 0.875, 0.0625, 0.9375, 0.0625, 0.9375, 0.125, 0.875, 0.125, 0.0, 0.0, 0.0, 0.0, 0.0, 0.0, 0.0, 0.0, 0.9375, 0.875, 0.875, 0.875, 0.875, 0.875, 0.9375, 0.875, 0.875, 0.25, 0.9375, 0.25, 0.9375, 0.3125, 0.875, 0.3125, 0.875, 0.3125, 0.9375, 0.3125, 0.9375, 0.375, 0.875, 0.375, 0.5625, 1.0, 0.5625, 0.9375, 0.5625, 0.9375, 0.5625, 1.0, 0.9375, 0.0, 1.0, 0.0, 1.0, 0.0625, 0.9375, 0.0625, 0.9375, 0.0625, 1.0, 0.0625, 1.0, 0.125, 0.9375, 0.125, 0.1875, 0.0625, 0.1875, 0.125, 0.1875, 0.125, 0.1875, 0.0625, 0.0625, 0.4375, 0.125, 0.4375, 0.125, 0.4375, 0.0625, 0.4375, 0.9375, 0.25, 1.0, 0.25, 1.0, 0.3125, 0.9375, 0.3125, 0.9375, 0.3125, 1.0, 0.3125, 1.0, 0.375, 0.9375, 0.375, 0.0, 0.0, 0.0, 0.0, 0.0, 0.0, 0.0, 0.0, 0.6875, 0.125, 0.75, 0.125, 0.75, 0.125, 0.6875, 0.125, 0.5, 0.6875, 0.5, 0.75, 0.5, 0.75, 0.5, 0.6875, 0.125, 1.0, 0.125, 0.9375, 0.125, 0.9375, 0.125, 1.0, 0.1875, 0.0, 0.1875, 0.0625, 0.1875, 0.0625, 0.1875, 0.0, 0.125, 0.375, 0.0625, 0.375, 0.0625, 0.375, 0.125, 0.375, 0.5, 0.625, 0.5, 0.6875, 0.5, 0.6875, 0.5, 0.625, 0.0, 0.0, 0.0, 0.0, 0.0, 0.0, 0.0, 0.0, 0.4375, 0.8125, 0.5, 0.8125, 0.5, 0.8125, 0.4375, 0.8125, 0.0625, 0.25, 0.125, 0.25, 0.125, 0.25, 0.0625, 0.25, 0.0, 0.125, 0.0625, 0.125, 0.0625, 0.1875, 0.0, 0.1875, 0.0, 0.1875, 0.0625, 0.1875, 0.0625, 0.25, 0.0, 0.25, 0.875, 0.625, 0.9375, 0.625, 0.9375, 0.625, 0.875, 0.625, 0.625, 0.375, 0.6875, 0.375, 0.6875, 0.375, 0.625, 0.375, 0.0, 0.375, 0.0625, 0.375, 0.0625, 0.4375, 0.0, 0.4375, 0.5, 0.75, 0.4375, 0.75, 0.4375, 0.75, 0.5, 0.75, 0.0625, 0.5625, 0.0, 0.5625, 0.0, 0.5625, 0.0625, 0.5625, 0.0625, 0.125, 0.125, 0.125, 0.125, 0.1875, 0.0625, 0.1875, 0.0625, 0.1875, 0.125, 0.1875, 0.125, 0.25, 0.0625, 0.25, 0.0, 0.0, 0.0, 0.0, 0.0, 0.0, 0.0, 0.0, 0.125, 0.125, 0.0625, 0.125, 0.0625, 0.125, 0.125, 0.125, 0.0625, 0.375, 0.125, 0.375, 0.125, 0.4375, 0.0625, 0.4375, 0.0, 0.0, 0.0, 0.0, 0.0, 0.0, 0.0, 0.0, 0.6875, 0.25, 0.625, 0.25, 0.625, 0.25, 0.6875, 0.25, 0.125, 0.125, 0.1875, 0.125, 0.1875, 0.1875, 0.125, 0.1875, 0.125, 0.1875, 0.1875, 0.1875, 0.1875, 0.25, 0.125, 0.25, 0.4375, 0.625, 0.5, 0.625, 0.5, 0.625, 0.4375, 0.625, 0.0, 0.0, 0.0, 0.0, 0.0, 0.0, 0.0, 0.0, 0.125, 0.375, 0.1875, 0.375, 0.1875, 0.4375, 0.125, 0.4375, 0.1875, 0.0, 0.25, 0.0, 0.25, 0.0625, 0.1875, 0.0625, 0.1875, 0.0625, 0.25, 0.0625, 0.25, 0.125, 0.1875, 0.125, 0.1875, 0.125, 0.25, 0.125, 0.25, 0.1875, 0.1875, 0.1875, 0.1875, 0.1875, 0.25, 0.1875, 0.25, 0.25, 0.1875, 0.25, 0.0, 0.0, 0.0, 0.0, 0.0, 0.0, 0.0, 0.0, 0.875, 0.875, 0.8125, 0.875, 0.8125, 0.875, 0.875, 0.875, 0.1875, 0.375, 0.25, 0.375, 0.25, 0.4375, 0.1875, 0.4375, 0.25, 0.0, 0.3125, 0.0, 0.3125, 0.0625, 0.25, 0.0625, 0.25, 0.0625, 0.3125, 0.0625, 0.3125, 0.125, 0.25, 0.125, 0.25, 0.125, 0.3125, 0.125, 0.3125, 0.1875, 0.25, 0.1875, 0.25, 0.1875, 0.3125, 0.1875, 0.3125, 0.25, 0.25, 0.25, 0.0, 0.4375, 0.0625, 0.4375, 0.0625, 0.4375, 0.0, 0.4375, 0.0, 0.0, 0.0, 0.0, 0.0, 0.0, 0.0, 0.0, 0.25, 0.375, 0.3125, 0.375, 0.3125, 0.4375, 0.25, 0.4375, 0.0625, 0.375, 0.0, 0.375, 0.0, 0.375, 0.0625, 0.375, 0.6875, 0.0625, 0.6875, 0.125, 0.6875, 0.125, 0.6875, 0.0625, 0.375, 0.8125, 0.4375, 0.8125, 0.4375, 0.8125, 0.375, 0.8125, 0.6875, 0.0, 0.6875, 0.0625, 0.6875, 0.0625, 0.6875, 0.0, 0.0, 0.25, 0.0625, 0.25, 0.0625, 0.25, 0.0, 0.25, 0.8125, 0.625, 0.875, 0.625, 0.875, 0.625, 0.8125, 0.625, 0.3125, 0.375, 0.375, 0.375, 0.375, 0.4375, 0.3125, 0.4375, 0.5625, 0.375, 0.625, 0.375, 0.625, 0.375, 0.5625, 0.375, 0.4375, 0.75, 0.375, 0.75, 0.375, 0.75, 0.4375, 0.75, 0.4375, 0.5, 0.4375, 0.5625, 0.4375, 0.5625, 0.4375, 0.5, 0.0, 0.0, 0.0, 0.0, 0.0, 0.0, 0.0, 0.0, 0.5, 0.9375, 0.5, 1.0, 0.5, 1.0, 0.5, 0.9375, 0.0625, 0.125, 0.0, 0.125, 0.0, 0.125, 0.0625, 0.125, 0.375, 0.375, 0.4375, 0.375, 0.4375, 0.4375, 0.375, 0.4375, 0.4375, 0.0, 0.5, 0.0, 0.5, 0.0625, 0.4375, 0.0625, 0.4375, 0.0625, 0.5, 0.0625, 0.5, 0.125, 0.4375, 0.125, 0.4375, 0.125, 0.5, 0.125, 0.5, 0.1875, 0.4375, 0.1875, 0.4375, 0.1875, 0.5, 0.1875, 0.5, 0.25, 0.4375, 0.25, 0.4375, 0.25, 0.5, 0.25, 0.5, 0.3125, 0.4375, 0.3125, 0.4375, 0.3125, 0.5, 0.3125, 0.5, 0.375, 0.4375, 0.375, 0.4375, 0.375, 0.5, 0.375, 0.5, 0.4375, 0.4375, 0.4375, 0.0, 0.9375, 0.0625, 0.9375, 0.0625, 1.0, 0.0, 1.0, 0.0625, 0.9375, 0.125, 0.9375, 0.125, 1.0, 0.0625, 1.0, 0.625, 0.25, 0.5625, 0.25, 0.5625, 0.25, 0.625, 0.25, 0.375, 0.625, 0.4375, 0.625, 0.4375, 0.625, 0.375, 0.625, 0.25, 0.9375, 0.3125, 0.9375, 0.3125, 1.0, 0.25, 1.0, 0.8125, 0.875, 0.8125, 0.8125, 0.8125, 0.8125, 0.8125, 0.875, 0.4375, 0.5625, 0.375, 0.5625, 0.375, 0.5625, 0.4375, 0.5625, 0.8125, 0.8125, 0.8125, 0.75, 0.8125, 0.75, 0.8125, 0.8125, 0.0, 0.5625, 0.0625, 0.5625, 0.0625, 0.625, 0.0, 0.625, 0.0, 0.625, 0.0625, 0.625, 0.0625, 0.6875, 0.0, 0.6875, 0.0, 0.6875, 0.0625, 0.6875, 0.0625, 0.75, 0.0, 0.75, 0.0, 0.75, 0.0625, 0.75, 0.0625, 0.8125, 0.0, 0.8125, 0.0, 0.8125, 0.0625, 0.8125, 0.0625, 0.875, 0.0, 0.875, 0.0, 0.875, 0.0625, 0.875, 0.0625, 0.9375, 0.0, 0.9375, 0.0, 0.0, 0.0, 0.0, 0.0, 0.0, 0.0, 0.0, 0.0625, 0.5625, 0.125, 0.5625, 0.125, 0.625, 0.0625, 0.625, 0.0625, 0.625, 0.125, 0.625, 0.125, 0.6875, 0.0625, 0.6875, 0.0625, 0.6875, 0.125, 0.6875, 0.125, 0.75, 0.0625, 0.75, 0.0625, 0.75, 0.125, 0.75, 0.125, 0.8125, 0.0625, 0.8125, 0.0625, 0.8125, 0.125, 0.8125, 0.125, 0.875, 0.0625, 0.875, 0.0625, 0.875, 0.125, 0.875, 0.125, 0.9375, 0.0625, 0.9375, 0.0, 0.0, 0.0, 0.0, 0.0, 0.0, 0.0, 0.0, 0.125, 0.5625, 0.1875, 0.5625, 0.1875, 0.625, 0.125, 0.625, 0.8125, 0.75, 0.8125, 0.6875, 0.8125, 0.6875, 0.8125, 0.75, 0.4375, 0.3125, 0.4375, 0.375, 0.4375, 0.375, 0.4375, 0.3125, 0.0, 0.0, 0.0, 0.0, 0.0, 0.0, 0.0, 0.0, 0.8125, 0.6875, 0.8125, 0.625, 0.8125, 0.625, 0.8125, 0.6875, 0.4375, 0.25, 0.4375, 0.3125, 0.4375, 0.3125, 0.4375, 0.25, 0.0, 0.0, 0.0, 0.0, 0.0, 0.0, 0.0, 0.0, 0.1875, 0.5625, 0.25, 0.5625, 0.25, 0.625, 0.1875, 0.625, 0.3125, 0.8125, 0.375, 0.8125, 0.375, 0.8125, 0.3125, 0.8125, 0.375, 0.4375, 0.4375, 0.4375, 0.4375, 0.4375, 0.375, 0.4375, 0.4375, 0.1875, 0.4375, 0.25, 0.4375, 0.25, 0.4375, 0.1875, 0.375, 0.75, 0.3125, 0.75, 0.3125, 0.75, 0.375, 0.75, 0.4375, 0.375, 0.375, 0.375, 0.375, 0.375, 0.4375, 0.375, 0.4375, 0.125, 0.4375, 0.1875, 0.4375, 0.1875, 0.4375, 0.125, 0.25, 0.5625, 0.3125, 0.5625, 0.3125, 0.625, 0.25, 0.625, 0.0, 0.0, 0.0, 0.0, 0.0, 0.0, 0.0, 0.0, 0.4375, 0.0625, 0.4375, 0.125, 0.4375, 0.125, 0.4375, 0.0625, 0.25, 0.75, 0.3125, 0.75, 0.3125, 0.8125, 0.25, 0.8125, 0.25, 0.8125, 0.3125, 0.8125, 0.3125, 0.875, 0.25, 0.875, 0.25, 0.875, 0.3125, 0.875, 0.3125, 0.9375, 0.25, 0.9375, 0.3125, 0.625, 0.375, 0.625, 0.375, 0.625, 0.3125, 0.625, 0.3125, 0.5625, 0.375, 0.5625, 0.375, 0.625, 0.3125, 0.625, 0.0, 0.0, 0.0, 0.0, 0.0, 0.0, 0.0, 0.0, 0.9375, 0.375, 1.0, 0.375, 1.0, 0.375, 0.9375, 0.375, 0.3125, 0.75, 0.375, 0.75, 0.375, 0.8125, 0.3125, 0.8125, 0.5625, 0.4375, 0.5625, 0.375, 0.5625, 0.375, 0.5625, 0.4375, 0.4375, 0.0, 0.4375, 0.0625, 0.4375, 0.0625, 0.4375, 0.0, 0.0, 0.0, 0.0, 0.0, 0.0, 0.0, 0.0, 0.0, 0.375, 0.5625, 0.4375, 0.5625, 0.4375, 0.625, 0.375, 0.625, 0.375, 0.5625, 0.3125, 0.5625, 0.3125, 0.5625, 0.375, 0.5625, 0.3125, 0.9375, 0.3125, 0.875, 0.3125, 0.875, 0.3125, 0.9375, 0.375, 0.75, 0.4375, 0.75, 0.4375, 0.8125, 0.375, 0.8125, 0.4375, 0.4375, 0.4375, 0.5, 0.4375, 0.5, 0.4375, 0.4375, 1.0, 0.25, 0.9375, 0.25, 0.9375, 0.25, 1.0, 0.25, 0.4375, 0.5, 0.5, 0.5, 0.5, 0.5625, 0.4375, 0.5625, 0.4375, 0.5625, 0.5, 0.5625, 0.5, 0.625, 0.4375, 0.625, 0.3125, 0.875, 0.3125, 0.8125, 0.3125, 0.8125, 0.3125, 0.875, 0.0, 0.0, 0.0, 0.0, 0.0, 0.0, 0.0, 0.0, 0.4375, 0.75, 0.5, 0.75, 0.5, 0.8125, 0.4375, 0.8125, 0.5625, 0.25, 0.5625, 0.1875, 0.5625, 0.1875, 0.5625, 0.25, 0.3125, 0.4375, 0.375, 0.4375, 0.375, 0.4375, 0.3125, 0.4375, 0.5, 0.9375, 0.5625, 0.9375, 0.5625, 1.0, 0.5, 1.0, 0.0, 0.0, 0.0, 0.0, 0.0, 0.0, 0.0, 0.0, 0.9375, 0.125, 1.0, 0.125, 1.0, 0.125, 0.9375, 0.125, 0.6875, 0.9375, 0.75, 0.9375, 0.75, 1.0, 0.6875, 1.0, 0.75, 0.9375, 0.8125, 0.9375, 0.8125, 1.0, 0.75, 1.0, 0.8125, 0.9375, 0.875, 0.9375, 0.875, 1.0, 0.8125, 1.0, 0.875, 0.9375, 0.9375, 0.9375, 0.9375, 1.0, 0.875, 1.0, 0.5, 0.5, 0.5625, 0.5, 0.5625, 0.5625, 0.5, 0.5625, 0.5, 0.5625, 0.5625, 0.5625, 0.5625, 0.625, 0.5, 0.625, 0.5, 0.625, 0.5625, 0.625, 0.5625, 0.6875, 0.5, 0.6875, 0.5, 0.6875, 0.5625, 0.6875, 0.5625, 0.75, 0.5, 0.75, 0.5, 0.75, 0.5625, 0.75, 0.5625, 0.8125, 0.5, 0.8125, 0.5, 0.8125, 0.5625, 0.8125, 0.5625, 0.875, 0.5, 0.875, 0.5, 0.875, 0.5625, 0.875, 0.5625, 0.9375, 0.5, 0.9375, 0.5625, 0.1875, 0.5625, 0.125, 0.5625, 0.125, 0.5625, 0.1875, 0.3125, 0.75, 0.25, 0.75, 0.25, 0.75, 0.3125, 0.75, 0.375, 0.375, 0.3125, 0.375, 0.3125, 0.375, 0.375, 0.375, 0.0, 0.0, 0.0, 0.0, 0.0, 0.0, 0.0, 0.0, 0.5625, 0.125, 0.5625, 0.0625, 0.5625, 0.0625, 0.5625, 0.125, 0.5625, 0.0625, 0.5625, 0.0, 0.5625, 0.0, 0.5625, 0.0625, 0.25, 0.625, 0.3125, 0.625, 0.3125, 0.625, 0.25, 0.625, 0.875, 0.375, 0.9375, 0.375, 0.9375, 0.375, 0.875, 0.375, 0.5625, 0.5, 0.5625, 0.4375, 0.5625, 0.4375, 0.5625, 0.5, 0.3125, 0.5625, 0.25, 0.5625, 0.25, 0.5625, 0.3125, 0.5625, 0.6875, 0.875, 0.6875, 0.9375, 0.6875, 0.9375, 0.6875, 0.875, 0.3125, 1.0, 0.3125, 0.9375, 0.3125, 0.9375, 0.3125, 1.0, 0.9375, 0.25, 0.875, 0.25, 0.875, 0.25, 0.9375, 0.25, 0.6875, 0.8125, 0.6875, 0.875, 0.6875, 0.875, 0.6875, 0.8125, 0.6875, 0.5, 0.75, 0.5, 0.75, 0.5625, 0.6875, 0.5625, 0.6875, 0.5625, 0.75, 0.5625, 0.75, 0.625, 0.6875, 0.625, 0.6875, 0.625, 0.75, 0.625, 0.75, 0.6875, 0.6875, 0.6875, 0.6875, 0.6875, 0.75, 0.6875, 0.75, 0.75, 0.6875, 0.75, 0.6875, 0.75, 0.75, 0.75, 0.75, 0.8125, 0.6875, 0.8125, 0.6875, 0.8125, 0.75, 0.8125, 0.75, 0.875, 0.6875, 0.875, 0.6875, 0.875, 0.75, 0.875, 0.75, 0.9375, 0.6875, 0.9375, 0.75, 0.5, 0.8125, 0.5, 0.8125, 0.5625, 0.75, 0.5625, 0.75, 0.5625, 0.8125, 0.5625, 0.8125, 0.625, 0.75, 0.625, 0.75, 0.625, 0.8125, 0.625, 0.8125, 0.6875, 0.75, 0.6875, 0.75, 0.6875, 0.8125, 0.6875, 0.8125, 0.75, 0.75, 0.75, 0.75, 0.75, 0.8125, 0.75, 0.8125, 0.8125, 0.75, 0.8125, 0.75, 0.8125, 0.8125, 0.8125, 0.8125, 0.875, 0.75, 0.875, 0.75, 0.875, 0.8125, 0.875, 0.8125, 0.9375, 0.75, 0.9375, 0.8125, 0.5, 0.875, 0.5, 0.875, 0.5625, 0.8125, 0.5625, 0.8125, 0.5625, 0.875, 0.5625, 0.875, 0.625, 0.8125, 0.625, 0.25, 0.875, 0.25, 0.9375, 0.25, 0.9375, 0.25, 0.875, 0.6875, 0.75, 0.6875, 0.8125, 0.6875, 0.8125, 0.6875, 0.75, 0.75, 0.5, 0.6875, 0.5, 0.6875, 0.5, 0.75, 0.5, 0.25, 0.8125, 0.25, 0.875, 0.25, 0.875, 0.25, 0.8125, 0.8125, 0.875, 0.875, 0.875, 0.875, 0.9375, 0.8125, 0.9375, 0.875, 0.5, 0.9375, 0.5, 0.9375, 0.5625, 0.875, 0.5625, 0.875, 0.5625, 0.9375, 0.5625, 0.9375, 0.625, 0.875, 0.625, 0.25, 0.4375, 0.3125, 0.4375, 0.3125, 0.4375, 0.25, 0.4375, 0.875, 0.125, 0.9375, 0.125, 0.9375, 0.125, 0.875, 0.125, 0.6875, 0.6875, 0.6875, 0.75, 0.6875, 0.75, 0.6875, 0.6875, 0.8125, 0.5, 0.75, 0.5, 0.75, 0.5, 0.8125, 0.5, 0.875, 0.875, 0.9375, 0.875, 0.9375, 0.9375, 0.875, 0.9375, 0.9375, 0.5, 1.0, 0.5, 1.0, 0.5625, 0.9375, 0.5625, 0.9375, 0.5625, 1.0, 0.5625, 1.0, 0.625, 0.9375, 0.625, 0.25, 0.75, 0.25, 0.8125, 0.25, 0.8125, 0.25, 0.75, 0.3125, 0.375, 0.25, 0.375, 0.25, 0.375, 0.3125, 0.375, 0.6875, 0.625, 0.6875, 0.6875, 0.6875, 0.6875, 0.6875, 0.625, 0.875, 0.5, 0.8125, 0.5, 0.8125, 0.5, 0.875, 0.5, 0.9375, 0.875, 1.0, 0.875, 1.0, 0.9375, 0.9375, 0.9375, 0.4375, 0.1875, 0.4375, 0.25, 0.4375, 0.25, 0.4375, 0.1875, 0.5625, 0.25, 0.5625, 0.1875, 0.5625, 0.1875, 0.5625, 0.25, 0.3125, 0.75, 0.25, 0.75, 0.25, 0.75, 0.3125, 0.75, 0.4375, 0.125, 0.4375, 0.1875, 0.4375, 0.1875, 0.4375, 0.125, 0.5625, 0.1875, 0.5625, 0.125, 0.5625, 0.125, 0.5625, 0.1875, 0.125, 0.9375, 0.125, 0.875, 0.125, 0.875, 0.125, 0.9375, 0.75, 0.375, 0.8125, 0.375, 0.8125, 0.375, 0.75, 0.375, 0.4375, 0.0625, 0.4375, 0.125, 0.4375, 0.125, 0.4375, 0.0625, 0.5625, 0.125, 0.5625, 0.0625, 0.5625, 0.0625, 0.5625, 0.125, 0.125, 0.875, 0.125, 0.8125, 0.125, 0.8125, 0.125, 0.875, 0.8125, 0.25, 0.75, 0.25, 0.75, 0.25, 0.8125, 0.25, 0.25, 0.625, 0.3125, 0.625, 0.3125, 0.625, 0.25, 0.625, 0.4375, 0.0, 0.4375, 0.0625, 0.4375, 0.0625, 0.4375, 0.0, 0.5625, 0.0625, 0.5625, 0.0, 0.5625, 0.0, 0.5625, 0.0625, 0.125, 0.8125, 0.125, 0.75, 0.125, 0.75, 0.125, 0.8125, 0.3125, 0.5625, 0.25, 0.5625, 0.25, 0.5625, 0.3125, 0.5625, 0.4375, 0.4375, 0.4375, 0.5, 0.4375, 0.5, 0.4375, 0.4375, 0.5625, 0.5, 0.5625, 0.4375, 0.5625, 0.4375, 0.5625, 0.5, 0.8125, 0.875, 0.8125, 0.8125, 0.8125, 0.8125, 0.8125, 0.875, 0.125, 0.75, 0.125, 0.6875, 0.125, 0.6875, 0.125, 0.75, 0.75, 0.125, 0.8125, 0.125, 0.8125, 0.125, 0.75, 0.125, 0.8125, 0.8125, 0.8125, 0.75, 0.8125, 0.75, 0.8125, 0.8125, 0.125, 0.6875, 0.125, 0.625, 0.125, 0.625, 0.125, 0.6875, 0.8125, 0.75, 0.8125, 0.6875, 0.8125, 0.6875, 0.8125, 0.75, 0.6875, 0.375, 0.75, 0.375, 0.75, 0.375, 0.6875, 0.375, 0.75, 0.5, 0.6875, 0.5, 0.6875, 0.5, 0.75, 0.5, 0.8125, 0.6875, 0.8125, 0.625, 0.8125, 0.625, 0.8125, 0.6875, 0.125, 1.0, 0.125, 0.9375, 0.125, 0.9375, 0.125, 1.0, 0.75, 0.25, 0.6875, 0.25, 0.6875, 0.25, 0.75, 0.25, 0.8125, 0.5, 0.75, 0.5, 0.75, 0.5, 0.8125, 0.5, 0.6875, 0.875, 0.6875, 0.9375, 0.6875, 0.9375, 0.6875, 0.875, 0.875, 0.5, 0.8125, 0.5, 0.8125, 0.5, 0.875, 0.5, 0.6875, 0.8125, 0.6875, 0.875, 0.6875, 0.875, 0.6875, 0.8125, 0.375, 0.4375, 0.4375, 0.4375, 0.4375, 0.4375, 0.375, 0.4375, 0.6875, 0.125, 0.75, 0.125, 0.75, 0.125, 0.6875, 0.125, 0.1875, 0.625, 0.25, 0.625, 0.25, 0.625, 0.1875, 0.625, 0.9375, 0.5, 0.875, 0.5, 0.875, 0.5, 0.9375, 0.5, 0.6875, 0.75, 0.6875, 0.8125, 0.6875, 0.8125, 0.6875, 0.75, 0.4375, 0.375, 0.375, 0.375, 0.375, 0.375, 0.4375, 0.375, 0.25, 0.5625, 0.1875, 0.5625, 0.1875, 0.5625, 0.25, 0.5625, 1.0, 0.5, 0.9375, 0.5, 0.9375, 0.5, 1.0, 0.5, 0.6875, 0.6875, 0.6875, 0.75, 0.6875, 0.75, 0.6875, 0.6875, 0.625, 0.375, 0.6875, 0.375, 0.6875, 0.375, 0.625, 0.375, 0.6875, 0.625, 0.6875, 0.6875, 0.6875, 0.6875, 0.6875, 0.625, 0.6875, 0.25, 0.625, 0.25, 0.625, 0.25, 0.6875, 0.25, 0.6875, 0.5625, 0.6875, 0.625, 0.6875, 0.625, 0.6875, 0.5625, 0.3125, 0.25, 0.3125, 0.1875, 0.3125, 0.1875, 0.3125, 0.25, 0.6875, 0.5, 0.6875, 0.5625, 0.6875, 0.5625, 0.6875, 0.5, 0.3125, 0.1875, 0.3125, 0.125, 0.3125, 0.125, 0.3125, 0.1875, 0.6875, 0.9375, 0.6875, 1.0, 0.6875, 1.0, 0.6875, 0.9375, 0.3125, 0.125, 0.3125, 0.0625, 0.3125, 0.0625, 0.3125, 0.125, 0.3125, 0.4375, 0.375, 0.4375, 0.375, 0.4375, 0.3125, 0.4375, 0.125, 0.625, 0.1875, 0.625, 0.1875, 0.625, 0.125, 0.625, 0.3125, 0.0625, 0.3125, 0.0, 0.3125, 0.0, 0.3125, 0.0625, 0.375, 0.375, 0.3125, 0.375, 0.3125, 0.375, 0.375, 0.375, 0.5625, 0.375, 0.625, 0.375, 0.625, 0.375, 0.5625, 0.375, 0.1875, 0.5625, 0.125, 0.5625, 0.125, 0.5625, 0.1875, 0.5625, 0.5, 0.875, 0.5, 0.9375, 0.5, 0.9375, 0.5, 0.875, 0.625, 0.25, 0.5625, 0.25, 0.5625, 0.25, 0.625, 0.25, 1.0, 0.875, 0.9375, 0.875, 0.9375, 0.875, 1.0, 0.875, 0.125, 0.5625, 0.0625, 0.5625, 0.0625, 0.5625, 0.125, 0.5625, 0.5, 0.8125, 0.5, 0.875, 0.5, 0.875, 0.5, 0.8125, 0.0625, 0.5625, 0.0, 0.5625, 0.0, 0.5625, 0.0625, 0.5625, 0.5, 0.6875, 0.5, 0.75, 0.5, 0.75, 0.5, 0.6875, 0.5, 0.625, 0.5, 0.6875, 0.5, 0.6875, 0.5, 0.625, 0.0, 0.0, 0.0, 0.0, 0.0, 0.0, 0.0, 0.0, 0.9375, 0.625, 1.0, 0.625, 1.0, 0.625, 0.9375, 0.625, 0.0, 0.0, 0.0, 0.0, 0.0, 0.0, 0.0, 0.0, 0.25, 0.4375, 0.3125, 0.4375, 0.3125, 0.4375, 0.25, 0.4375, 0.9375, 0.875, 0.875, 0.875, 0.875, 0.875, 0.9375, 0.875, 0.1875, 0.0625, 0.1875, 0.125, 0.1875, 0.125, 0.1875, 0.0625, 0.0, 0.0, 0.0, 0.0, 0.0, 0.0, 0.0, 0.0, 0.5625, 0.9375, 0.5625, 0.875, 0.5625, 0.875, 0.5625, 0.9375, 0.3125, 0.375, 0.25, 0.375, 0.25, 0.375, 0.3125, 0.375, 0.4375, 0.5, 0.4375, 0.5625, 0.4375, 0.5625, 0.4375, 0.5, 0.1875, 0.0, 0.1875, 0.0625, 0.1875, 0.0625, 0.1875, 0.0, 0.0, 0.0, 0.0, 0.0, 0.0, 0.0, 0.0, 0.0, 0.5625, 0.875, 0.5625, 0.8125, 0.5625, 0.8125, 0.5625, 0.875, 0.0, 0.0, 0.0, 0.0, 0.0, 0.0, 0.0, 0.0, 0.5625, 0.8125, 0.5625, 0.75, 0.5625, 0.75, 0.5625, 0.8125, 0.25, 0.25, 0.3125, 0.25, 0.3125, 0.25, 0.25, 0.25, 0.0, 0.0, 0.0, 0.0, 0.0, 0.0, 0.0, 0.0, 0.5625, 0.75, 0.5625, 0.6875, 0.5625, 0.6875, 0.5625, 0.75, 0.1875, 0.4375, 0.25, 0.4375, 0.25, 0.4375, 0.1875, 0.4375, 0.875, 0.625, 0.9375, 0.625, 0.9375, 0.625, 0.875, 0.625, 0.0, 0.0, 0.0, 0.0, 0.0, 0.0, 0.0, 0.0, 0.5625, 0.6875, 0.5625, 0.625, 0.5625, 0.625, 0.5625, 0.6875, 0.25, 0.375, 0.1875, 0.375, 0.1875, 0.375, 0.25, 0.375, 0.875, 0.875, 0.8125, 0.875, 0.8125, 0.875, 0.875, 0.875, 0.0, 0.0, 0.0, 0.0, 0.0, 0.0, 0.0, 0.0, 0.5625, 0.625, 0.5625, 0.5625, 0.5625, 0.5625, 0.5625, 0.625, 0.0, 0.0, 0.0, 0.0, 0.0, 0.0, 0.0, 0.0, 0.5625, 0.5625, 0.5625, 0.5, 0.5625, 0.5, 0.5625, 0.5625, 0.1875, 0.25, 0.25, 0.25, 0.25, 0.25, 0.1875, 0.25, 0.0, 0.0, 0.0, 0.0, 0.0, 0.0, 0.0, 0.0, 0.5625, 1.0, 0.5625, 0.9375, 0.5625, 0.9375, 0.5625, 1.0, 0.125, 0.4375, 0.1875, 0.4375, 0.1875, 0.4375, 0.125, 0.4375, 0.0, 0.0, 0.0, 0.0, 0.0, 0.0, 0.0, 0.0, 0.1875, 0.375, 0.125, 0.375, 0.125, 0.375, 0.1875, 0.375, 0.8125, 0.625, 0.875, 0.625, 0.875, 0.625, 0.8125, 0.625, 0.3125, 0.9375, 0.3125, 0.875, 0.3125, 0.875, 0.3125, 0.9375, 0.0, 0.0, 0.0, 0.0, 0.0, 0.0, 0.0, 0.0, 0.3125, 0.875, 0.3125, 0.8125, 0.3125, 0.8125, 0.3125, 0.875, 0.0, 0.0, 0.0, 0.0, 0.0, 0.0, 0.0, 0.0, 0.4375, 0.8125, 0.5, 0.8125, 0.5, 0.8125, 0.4375, 0.8125, 0.125, 0.25, 0.1875, 0.25, 0.1875, 0.25, 0.125, 0.25, 0.0, 0.0, 0.0, 0.0, 0.0, 0.0, 0.0, 0.0, 0.5, 0.75, 0.4375, 0.75, 0.4375, 0.75, 0.5, 0.75, 0.1875, 0.125, 0.125, 0.125, 0.125, 0.125, 0.1875, 0.125, 0.0, 0.0, 0.0, 0.0, 0.0, 0.0, 0.0, 0.0, 0.0, 0.0, 0.0, 0.0, 0.0, 0.0, 0.0, 0.0, 0.4375, 0.625, 0.5, 0.625, 0.5, 0.625, 0.4375, 0.625, 0.0625, 0.4375, 0.125, 0.4375, 0.125, 0.4375, 0.0625, 0.4375, 0.3125, 1.0, 0.3125, 0.9375, 0.3125, 0.9375, 0.3125, 1.0, 0.9375, 0.375, 1.0, 0.375, 1.0, 0.375, 0.9375, 0.375, 0.0, 0.0, 0.0, 0.0, 0.0, 0.0, 0.0, 0.0, 0.125, 0.375, 0.0625, 0.375, 0.0625, 0.375, 0.125, 0.375, 0.25, 0.875, 0.25, 0.9375, 0.25, 0.9375, 0.25, 0.875, 1.0, 0.25, 0.9375, 0.25, 0.9375, 0.25, 1.0, 0.25, 0.0, 0.0, 0.0, 0.0, 0.0, 0.0, 0.0, 0.0, 0.25, 0.8125, 0.25, 0.875, 0.25, 0.875, 0.25, 0.8125, 0.0, 0.0, 0.0, 0.0, 0.0, 0.0, 0.0, 0.0, 0.375, 0.8125, 0.4375, 0.8125, 0.4375, 0.8125, 0.375, 0.8125, 0.0625, 0.25, 0.125, 0.25, 0.125, 0.25, 0.0625, 0.25, 0.25, 0.75, 0.25, 0.8125, 0.25, 0.8125, 0.25, 0.75, 0.9375, 0.125, 1.0, 0.125, 1.0, 0.125, 0.9375, 0.125, 0.0, 0.0, 0.0, 0.0, 0.0, 0.0, 0.0, 0.0, 0.4375, 0.75, 0.375, 0.75, 0.375, 0.75, 0.4375, 0.75, 0.125, 0.125, 0.0625, 0.125, 0.0625, 0.125, 0.125, 0.125, 0.6875, 0.0625, 0.6875, 0.125, 0.6875, 0.125, 0.6875, 0.0625, 0.0, 0.0, 0.0, 0.0, 0.0, 0.0, 0.0, 0.0, 0.0, 0.0, 0.0, 0.0, 0.0, 0.0, 0.0, 0.0, 0.1875, 0.5625, 0.125, 0.5625, 0.125, 0.5625, 0.1875, 0.5625, 0.75, 0.375, 0.8125, 0.375, 0.8125, 0.375, 0.75, 0.375, 0.0, 0.0, 0.0, 0.0, 0.0, 0.0, 0.0, 0.0, 0.1875, 0.25, 0.25, 0.25, 0.25, 0.25, 0.1875, 0.25, 0.125, 0.625, 0.1875, 0.625, 0.1875, 0.625, 0.125, 0.625, 0.0, 0.0, 0.0, 0.0, 0.0, 0.0, 0.0, 0.0, 0.25, 0.375, 0.1875, 0.375, 0.1875, 0.375, 0.25, 0.375, 0.8125, 0.125, 0.875, 0.125, 0.875, 0.125, 0.8125, 0.125, 0.1875, 0.4375, 0.25, 0.4375, 0.25, 0.4375, 0.1875, 0.4375, 0.0, 0.0, 0.0, 0.0, 0.0, 0.0, 0.0, 0.0, 0.0, 0.0, 0.0, 0.0, 0.0, 0.0, 0.0, 0.0, 0.3125, 0.0625, 0.3125, 0.0, 0.3125, 0.0, 0.3125, 0.0625, 0.25, 0.9375, 0.25, 1.0, 0.25, 1.0, 0.25, 0.9375, 0.875, 0.25, 0.8125, 0.25, 0.8125, 0.25, 0.875, 0.25, 0.3125, 0.125, 0.3125, 0.0625, 0.3125, 0.0625, 0.3125, 0.125, 0.6875, 0.9375, 0.6875, 1.0, 0.6875, 1.0, 0.6875, 0.9375, 0.0, 0.0, 0.0, 0.0, 0.0, 0.0, 0.0, 0.0, 0.25, 0.5625, 0.1875, 0.5625, 0.1875, 0.5625, 0.25, 0.5625, 0.3125, 0.1875, 0.3125, 0.125, 0.3125, 0.125, 0.3125, 0.1875, 1.0, 0.5, 0.9375, 0.5, 0.9375, 0.5, 1.0, 0.5, 0.6875, 0.5, 0.6875, 0.5625, 0.6875, 0.5625, 0.6875, 0.5, 0.8125, 0.375, 0.875, 0.375, 0.875, 0.375, 0.8125, 0.375, 0.25, 0.25, 0.3125, 0.25, 0.3125, 0.25, 0.25, 0.25, 0.0, 0.0, 0.0, 0.0, 0.0, 0.0, 0.0, 0.0, 0.1875, 0.625, 0.25, 0.625, 0.25, 0.625, 0.1875, 0.625, 0.3125, 0.25, 0.3125, 0.1875, 0.3125, 0.1875, 0.3125, 0.25, 0.9375, 0.5, 0.875, 0.5, 0.875, 0.5, 0.9375, 0.5, 0.6875, 0.5625, 0.6875, 0.625, 0.6875, 0.625, 0.6875, 0.5625, 0.4375, 0.9375, 0.5, 0.9375, 0.5, 1.0, 0.4375, 1.0, 0.9375, 0.4375, 1.0, 0.4375, 1.0, 0.5, 0.9375, 0.5, 0.5625, 0.4375, 0.625, 0.4375, 0.625, 0.5, 0.5625, 0.5, 0.625, 0.4375, 0.6875, 0.4375, 0.6875, 0.5, 0.625, 0.5, 0.6875, 0.4375, 0.75, 0.4375, 0.75, 0.5, 0.6875, 0.5, 0.75, 0.4375, 0.8125, 0.4375, 0.8125, 0.5, 0.75, 0.5, 0.8125, 0.4375, 0.875, 0.4375, 0.875, 0.5, 0.8125, 0.5, 0.875, 0.4375, 0.9375, 0.4375, 0.9375, 0.5, 0.875, 0.5, 0.5625, 0.0, 0.625, 0.0, 0.625, 0.0625, 0.5625, 0.0625, 0.5625, 0.0625, 0.625, 0.0625, 0.625, 0.125, 0.5625, 0.125, 0.5625, 0.125, 0.625, 0.125, 0.625, 0.1875, 0.5625, 0.1875, 0.5625, 0.1875, 0.625, 0.1875, 0.625, 0.25, 0.5625, 0.25, 0.5625, 0.375, 0.625, 0.375, 0.625, 0.4375, 0.5625, 0.4375, 0.625, 0.0, 0.6875, 0.0, 0.6875, 0.0625, 0.625, 0.0625, 0.625, 0.0625, 0.6875, 0.0625, 0.6875, 0.125, 0.625, 0.125, 0.625, 0.125, 0.6875, 0.125, 0.6875, 0.1875, 0.625, 0.1875, 0.625, 0.1875, 0.6875, 0.1875, 0.6875, 0.25, 0.625, 0.25, 0.625, 0.375, 0.6875, 0.375, 0.6875, 0.4375, 0.625, 0.4375, 0.6875, 0.125, 0.75, 0.125, 0.75, 0.1875, 0.6875, 0.1875, 0.6875, 0.1875, 0.75, 0.1875, 0.75, 0.25, 0.6875, 0.25, 0.6875, 0.375, 0.75, 0.375, 0.75, 0.4375, 0.6875, 0.4375, 0.75, 0.125, 0.8125, 0.125, 0.8125, 0.1875, 0.75, 0.1875, 0.75, 0.1875, 0.8125, 0.1875, 0.8125, 0.25, 0.75, 0.25, 0.75, 0.375, 0.8125, 0.375, 0.8125, 0.4375, 0.75, 0.4375, 0.8125, 0.125, 0.875, 0.125, 0.875, 0.1875, 0.8125, 0.1875, 0.8125, 0.1875, 0.875, 0.1875, 0.875, 0.25, 0.8125, 0.25, 0.8125, 0.375, 0.875, 0.375, 0.875, 0.4375, 0.8125, 0.4375, 0.875, 0.125, 0.9375, 0.125, 0.9375, 0.1875, 0.875, 0.1875, 0.875, 0.1875, 0.9375, 0.1875, 0.9375, 0.25, 0.875, 0.25, 0.875, 0.375, 0.9375, 0.375, 0.9375, 0.4375, 0.875, 0.4375, 0.9375, 0.125, 1.0, 0.125, 1.0, 0.1875, 0.9375, 0.1875, 0.9375, 0.1875, 1.0, 0.1875, 1.0, 0.25, 0.9375, 0.25, 0.9375, 0.375, 1.0, 0.375, 1.0, 0.4375, 0.9375, 0.4375, 0.0, 0.4375, 0.0625, 0.4375, 0.0625, 0.5, 0.0, 0.5, 0.0625, 0.4375, 0.125, 0.4375, 0.125, 0.5, 0.0625, 0.5, 0.125, 0.4375, 0.1875, 0.4375, 0.1875, 0.5, 0.125, 0.5, 0.1875, 0.4375, 0.25, 0.4375, 0.25, 0.5, 0.1875, 0.5, 0.25, 0.4375, 0.3125, 0.4375, 0.3125, 0.5, 0.25, 0.5, 0.3125, 0.4375, 0.375, 0.4375, 0.375, 0.5, 0.3125, 0.5, 0.375, 0.4375, 0.4375, 0.4375, 0.4375, 0.5, 0.375, 0.5, 0.0, 0.0, 0.0625, 0.0, 0.0625, 0.0625, 0.0, 0.0625, 0.0, 0.0625, 0.0625, 0.0625, 0.0625, 0.125, 0.0, 0.125, 0.0, 0.25, 0.0625, 0.25, 0.0625, 0.3125, 0.0, 0.3125, 0.0, 0.3125, 0.0625, 0.3125, 0.0625, 0.375, 0.0, 0.375, 0.0625, 0.0, 0.125, 0.0, 0.125, 0.0625, 0.0625, 0.0625, 0.0625, 0.0625, 0.125, 0.0625, 0.125, 0.125, 0.0625, 0.125, 0.0625, 0.25, 0.125, 0.25, 0.125, 0.3125, 0.0625, 0.3125, 0.0625, 0.3125, 0.125, 0.3125, 0.125, 0.375, 0.0625, 0.375, 0.125, 0.0, 0.1875, 0.0, 0.1875, 0.0625, 0.125, 0.0625, 0.125, 0.0625, 0.1875, 0.0625, 0.1875, 0.125, 0.125, 0.125, 0.125, 0.25, 0.1875, 0.25, 0.1875, 0.3125, 0.125, 0.3125, 0.125, 0.3125, 0.1875, 0.3125, 0.1875, 0.375, 0.125, 0.375, 0.1875, 0.25, 0.25, 0.25, 0.25, 0.3125, 0.1875, 0.3125, 0.1875, 0.3125, 0.25, 0.3125, 0.25, 0.375, 0.1875, 0.375, 0.25, 0.25, 0.3125, 0.25, 0.3125, 0.3125, 0.25, 0.3125, 0.25, 0.3125, 0.3125, 0.3125, 0.3125, 0.375, 0.25, 0.375, 0.3125, 0.0, 0.375, 0.0, 0.375, 0.0625, 0.3125, 0.0625, 0.3125, 0.0625, 0.375, 0.0625, 0.375, 0.125, 0.3125, 0.125, 0.3125, 0.125, 0.375, 0.125, 0.375, 0.1875, 0.3125, 0.1875, 0.3125, 0.1875, 0.375, 0.1875, 0.375, 0.25, 0.3125, 0.25, 0.3125, 0.25, 0.375, 0.25, 0.375, 0.3125, 0.3125, 0.3125, 0.3125, 0.3125, 0.375, 0.3125, 0.375, 0.375, 0.3125, 0.375, 0.375, 0.0, 0.4375, 0.0, 0.4375, 0.0625, 0.375, 0.0625, 0.375, 0.0625, 0.4375, 0.0625, 0.4375, 0.125, 0.375, 0.125, 0.375, 0.125, 0.4375, 0.125, 0.4375, 0.1875, 0.375, 0.1875, 0.375, 0.1875, 0.4375, 0.1875, 0.4375, 0.25, 0.375, 0.25, 0.375, 0.25, 0.4375, 0.25, 0.4375, 0.3125, 0.375, 0.3125, 0.375, 0.3125, 0.4375, 0.3125, 0.4375, 0.375, 0.375, 0.375, 0.125, 0.9375, 0.1875, 0.9375, 0.1875, 1.0, 0.125, 1.0, 0.1875, 0.9375, 0.25, 0.9375, 0.25, 1.0, 0.1875, 1.0, 0.3125, 0.9375, 0.375, 0.9375, 0.375, 1.0, 0.3125, 1.0, 0.375, 0.9375, 0.4375, 0.9375, 0.4375, 1.0, 0.375, 1.0, 0.0, 0.5, 0.0625, 0.5, 0.0625, 0.5625, 0.0, 0.5625, 0.0625, 0.5, 0.125, 0.5, 0.125, 0.5625, 0.0625, 0.5625, 0.125, 0.5, 0.1875, 0.5, 0.1875, 0.5625, 0.125, 0.5625, 0.125, 0.625, 0.1875, 0.625, 0.1875, 0.6875, 0.125, 0.6875, 0.125, 0.6875, 0.1875, 0.6875, 0.1875, 0.75, 0.125, 0.75, 0.125, 0.75, 0.1875, 0.75, 0.1875, 0.8125, 0.125, 0.8125, 0.125, 0.8125, 0.1875, 0.8125, 0.1875, 0.875, 0.125, 0.875, 0.125, 0.875, 0.1875, 0.875, 0.1875, 0.9375, 0.125, 0.9375, 0.1875, 0.5, 0.25, 0.5, 0.25, 0.5625, 0.1875, 0.5625, 0.1875, 0.625, 0.25, 0.625, 0.25, 0.6875, 0.1875, 0.6875, 0.1875, 0.6875, 0.25, 0.6875, 0.25, 0.75, 0.1875, 0.75, 0.1875, 0.75, 0.25, 0.75, 0.25, 0.8125, 0.1875, 0.8125, 0.1875, 0.8125, 0.25, 0.8125, 0.25, 0.875, 0.1875, 0.875, 0.1875, 0.875, 0.25, 0.875, 0.25, 0.9375, 0.1875, 0.9375, 0.25, 0.5, 0.3125, 0.5, 0.3125, 0.5625, 0.25, 0.5625, 0.25, 0.625, 0.3125, 0.625, 0.3125, 0.6875, 0.25, 0.6875, 0.25, 0.6875, 0.3125, 0.6875, 0.3125, 0.75, 0.25, 0.75, 0.3125, 0.5, 0.375, 0.5, 0.375, 0.5625, 0.3125, 0.5625, 0.3125, 0.625, 0.375, 0.625, 0.375, 0.6875, 0.3125, 0.6875, 0.3125, 0.6875, 0.375, 0.6875, 0.375, 0.75, 0.3125, 0.75, 0.3125, 0.8125, 0.375, 0.8125, 0.375, 0.875, 0.3125, 0.875, 0.3125, 0.875, 0.375, 0.875, 0.375, 0.9375, 0.3125, 0.9375, 0.375, 0.5, 0.4375, 0.5, 0.4375, 0.5625, 0.375, 0.5625, 0.375, 0.625, 0.4375, 0.625, 0.4375, 0.6875, 0.375, 0.6875, 0.375, 0.6875, 0.4375, 0.6875, 0.4375, 0.75, 0.375, 0.75, 0.375, 0.8125, 0.4375, 0.8125, 0.4375, 0.875, 0.375, 0.875, 0.375, 0.875, 0.4375, 0.875, 0.4375, 0.9375, 0.375, 0.9375, 0.4375, 0.625, 0.5, 0.625, 0.5, 0.6875, 0.4375, 0.6875, 0.4375, 0.6875, 0.5, 0.6875, 0.5, 0.75, 0.4375, 0.75, 0.4375, 0.8125, 0.5, 0.8125, 0.5, 0.875, 0.4375, 0.875, 0.4375, 0.875, 0.5, 0.875, 0.5, 0.9375, 0.4375, 0.9375, 0.5625, 0.9375, 0.625, 0.9375, 0.625, 1.0, 0.5625, 1.0, 0.625, 0.9375, 0.6875, 0.9375, 0.6875, 1.0, 0.625, 1.0, 0.5625, 0.5, 0.625, 0.5, 0.625, 0.5625, 0.5625, 0.5625, 0.5625, 0.5625, 0.625, 0.5625, 0.625, 0.625, 0.5625, 0.625, 0.5625, 0.625, 0.625, 0.625, 0.625, 0.6875, 0.5625, 0.6875, 0.5625, 0.6875, 0.625, 0.6875, 0.625, 0.75, 0.5625, 0.75, 0.5625, 0.75, 0.625, 0.75, 0.625, 0.8125, 0.5625, 0.8125, 0.5625, 0.8125, 0.625, 0.8125, 0.625, 0.875, 0.5625, 0.875, 0.5625, 0.875, 0.625, 0.875, 0.625, 0.9375, 0.5625, 0.9375, 0.625, 0.5, 0.6875, 0.5, 0.6875, 0.5625, 0.625, 0.5625, 0.625, 0.5625, 0.6875, 0.5625, 0.6875, 0.625, 0.625, 0.625, 0.625, 0.625, 0.6875, 0.625, 0.6875, 0.6875, 0.625, 0.6875, 0.625, 0.6875, 0.6875, 0.6875, 0.6875, 0.75, 0.625, 0.75, 0.625, 0.75, 0.6875, 0.75, 0.6875, 0.8125, 0.625, 0.8125, 0.625, 0.8125, 0.6875, 0.8125, 0.6875, 0.875, 0.625, 0.875, 0.625, 0.875, 0.6875, 0.875, 0.6875, 0.9375, 0.625, 0.9375, 0.8125, 0.625, 0.875, 0.625, 0.875, 0.6875, 0.8125, 0.6875, 0.8125, 0.6875, 0.875, 0.6875, 0.875, 0.75, 0.8125, 0.75, 0.8125, 0.75, 0.875, 0.75, 0.875, 0.8125, 0.8125, 0.8125, 0.8125, 0.8125, 0.875, 0.8125, 0.875, 0.875, 0.8125, 0.875, 0.875, 0.625, 0.9375, 0.625, 0.9375, 0.6875, 0.875, 0.6875, 0.875, 0.6875, 0.9375, 0.6875, 0.9375, 0.75, 0.875, 0.75, 0.875, 0.75, 0.9375, 0.75, 0.9375, 0.8125, 0.875, 0.8125, 0.875, 0.8125, 0.9375, 0.8125, 0.9375, 0.875, 0.875, 0.875, 0.9375, 0.625, 1.0, 0.625, 1.0, 0.6875, 0.9375, 0.6875, 0.9375, 0.6875, 1.0, 0.6875, 1.0, 0.75, 0.9375, 0.75, 0.9375, 0.75, 1.0, 0.75, 1.0, 0.8125, 0.9375, 0.8125, 0.9375, 0.8125, 1.0, 0.8125, 1.0, 0.875, 0.9375, 0.875, 0.375, 0.5625, 0.3125, 0.5625, 0.3125, 0.5625, 0.375, 0.5625, 0.0, 0.0, 0.0, 0.0, 0.0, 0.0, 0.0, 0.0, 0.8125, 0.125, 0.875, 0.125, 0.875, 0.125, 0.8125, 0.125, 0.5625, 0.4375, 0.5625, 0.375, 0.5625, 0.375, 0.5625, 0.4375, 0.4375, 0.25, 0.4375, 0.3125, 0.4375, 0.3125, 0.4375, 0.25, 0.3125, 0.625, 0.375, 0.625, 0.375, 0.625, 0.3125, 0.625, 0.0, 0.0, 0.0, 0.0, 0.0, 0.0, 0.0, 0.0, 0.4375, 0.3125, 0.4375, 0.375, 0.4375, 0.375, 0.4375, 0.3125, 0.0, 0.0, 0.0, 0.0, 0.0, 0.0, 0.0, 0.0, 0.875, 0.25, 0.8125, 0.25, 0.8125, 0.25, 0.875, 0.25, 0.375, 0.75, 0.3125, 0.75, 0.3125, 0.75, 0.375, 0.75, 0.5, 0.9375, 0.5, 1.0, 0.5, 1.0, 0.5, 0.9375, 0.8125, 0.375, 0.875, 0.375, 0.875, 0.375, 0.8125, 0.375, 0.0625, 0.125, 0.0, 0.125, 0.0, 0.125, 0.0625, 0.125, 0.3125, 0.8125, 0.375, 0.8125, 0.375, 0.8125, 0.3125, 0.8125, 0.0, 0.25, 0.0625, 0.25, 0.0625, 0.25, 0.0, 0.25, 0.0, 0.0, 0.0, 0.0, 0.0, 0.0, 0.0, 0.0, 0.875, 0.125, 0.9375, 0.125, 0.9375, 0.125, 0.875, 0.125, 0.0, 0.0, 0.0, 0.0, 0.0, 0.0, 0.0, 0.0, 0.25, 0.9375, 0.25, 1.0, 0.25, 1.0, 0.25, 0.9375, 0.0625, 0.375, 0.0, 0.375, 0.0, 0.375, 0.0625, 0.375, 0.4375, 0.5625, 0.375, 0.5625, 0.375, 0.5625, 0.4375, 0.5625, 0.0, 0.0, 0.0, 0.0, 0.0, 0.0, 0.0, 0.0, 0.9375, 0.25, 0.875, 0.25, 0.875, 0.25, 0.9375, 0.25, 0.0, 0.4375, 0.0625, 0.4375, 0.0625, 0.4375, 0.0, 0.4375, 0.375, 0.625, 0.4375, 0.625, 0.4375, 0.625, 0.375, 0.625, 0.0, 0.0, 0.0, 0.0, 0.0, 0.0, 0.0, 0.0, 0.875, 0.375, 0.9375, 0.375, 0.9375, 0.375, 0.875, 0.375, 0.6875, 0.0, 0.6875, 0.0625, 0.6875, 0.0625, 0.6875, 0.0])
me_plane.materials.append(mat_material)
me_plane.use_remesh_fix_poles = True
me_plane.use_remesh_preserve_attributes = False
me_plane.use_mirror_vertex_groups = False
me_plane.update()

# ---- objects
ob_light = bpy.data.objects.new('Light', light_light)
ob_camera = bpy.data.objects.new('Camera', cam_camera)
ob_plane = bpy.data.objects.new('Plane', me_plane)

# ---- transforms, parenting, visibility, modifiers, constraints
ob_light.location = (4.076, 1.005, 5.904)
ob_light.rotation_euler = (0.6503, 0.05522, 1.866)
ob_light.lock_rotations_4d = False
ob_light.empty_display_type = 'ARROWS'
ob_light.color = (0.0, 0.0, 0.0, 0.0)
ob_light.lineart.crease_threshold = 0.0
ob_camera.location = (7.359, -6.926, 4.958)
ob_camera.rotation_euler = (1.109, 0.0, 0.8149)
ob_camera.lock_rotations_4d = False
ob_camera.empty_display_type = 'ARROWS'
ob_camera.color = (0.0, 0.0, 0.0, 0.0)
ob_camera.display_type = 'WIRE'
ob_camera.lineart.crease_threshold = 0.0
ob_plane.location = (0.0, 0.0, 0.0)
ob_plane.scale = (8.0, 8.0, 8.0)
ob_plane.lineart.crease_threshold = 0.0

# ---- collection membership
col_collection.objects.link(ob_light)
col_collection.objects.link(ob_camera)
col_collection.objects.link(ob_plane)

# ---- scene / render settings (as saved in the file)
scene.camera = ob_camera
scene.frame_start = 1; scene.frame_end = 250; scene.frame_set(7)
scene.render.engine = 'BLENDER_EEVEE_NEXT'
scene.cycles.use_denoising = False
scene.cycles.samples = 128
scene.cycles.sampling_pattern = 'TABULATED_SOBOL'
scene.cycles.use_adaptive_sampling = False
scene.cycles.use_light_tree = False
scene.view_settings.view_transform = 'Filmic'
bpy.context.view_layer.update()
